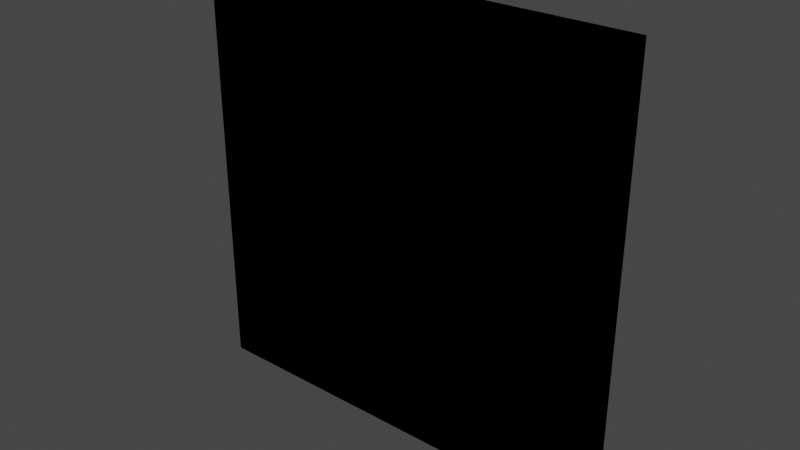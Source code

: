 # Source: glass.blend  (saved by Blender 3.5.10; exported with 4.5.12 LTS)
import bpy
from mathutils import Matrix  # noqa: F401  (used for matrix-valued properties, if any)

bpy.ops.wm.read_factory_settings(use_empty=True)
scene = bpy.context.scene
scene.name = 'Scene'

# ---- collections
col_collection = bpy.data.collections.new('Collection'); scene.collection.children.link(col_collection)

# ---- world
world_world = bpy.data.worlds.new('World'); scene.world = world_world
world_world.use_nodes = True; world_world.node_tree.nodes.clear()
_N = world_world.node_tree.nodes; _L = world_world.node_tree.links
n0 = _N.new('ShaderNodeOutputWorld'); n0.name = 'World Output'; n0.location = (300, 300)
n1 = _N.new('ShaderNodeBackground'); n1.name = 'Background'; n1.location = (10, 300)
n1.inputs[0].default_value = (0.05088, 0.05088, 0.05088, 1.0)
_L.new(n1.outputs[0], n0.inputs[0])
n0.is_active_output = True
world_world.color = (0.05088, 0.05088, 0.05088)
world_world.use_sun_shadow = False
world_world.sun_shadow_jitter_overblur = 0.0

# ---- meshes
me_cube_025 = bpy.data.meshes.new('Cube.025')
me_cube_025.from_pydata([(-1.0, -1.0, -1.0), (-0.7152, -1.0, -0.4027), (-1.0, -1.0, -0.4788), (-0.6583, -1.0, -0.4468), (-0.7267, -1.0, -1.0), (-1.0, 1.0, -1.0), (-0.7267, 1.0, -1.0), (-1.0, 1.0, -0.4788), (-0.7152, 1.0, -0.4027), (-0.6583, 1.0, -0.4468)], [], [(4, 3, 1, 2, 0), (6, 5, 7, 8, 9), (0, 5, 6, 4), (2, 7, 5, 0), (1, 8, 7, 2), (3, 9, 8, 1), (4, 6, 9, 3)])
_uv = me_cube_025.uv_layers.new(name='UVMap')
_uv.uv.foreach_set('vector', [0.375, 0.9658, 0.4442, 0.9573, 0.4497, 0.9644, 0.4402, 1.0, 0.375, 1.0, 0.375, 0.9658, 0.375, 1.0, 0.4402, 1.0, 0.4497, 0.9644, 0.4442, 0.9573, 0.375, 1.0, 0.375, 1.0, 0.375, 0.9658, 0.375, 0.9658, 0.4402, 1.0, 0.4402, 1.0, 0.375, 1.0, 0.375, 1.0, 0.4497, 0.9644, 0.4497, 0.9644, 0.4402, 1.0, 0.4402, 1.0, 0.4442, 0.9573, 0.4442, 0.9573, 0.4497, 0.9644, 0.4497, 0.9644, 0.375, 0.9658, 0.375, 0.9658, 0.4442, 0.9573, 0.4442, 0.9573])
me_cube_025.update()
me_cube_026 = bpy.data.meshes.new('Cube.026')
me_cube_026.from_pydata([(-1.0, -1.0, 1.0), (-1.0, -1.0, 0.661), (-0.5252, -1.0, 1.0), (-1.0, 1.0, 1.0), (-1.0, 1.0, 0.661), (-0.5252, 1.0, 1.0), (-0.7172, 1.0, 0.6342), (-0.8193, 1.0, 0.5445), (-0.7172, -1.0, 0.6342), (-0.8193, -1.0, 0.5445)], [], [(0, 3, 4, 1), (1, 9, 8, 2, 0), (2, 5, 3, 0), (4, 3, 5, 6, 7), (8, 6, 5, 2), (9, 7, 6, 8), (1, 4, 7, 9)])
_uv = me_cube_026.uv_layers.new(name='UVMap')
_uv.uv.foreach_set('vector', [0.625, 1.0, 0.625, 1.0, 0.5826, 1.0, 0.5826, 1.0, 0.5826, 1.0, 0.5681, 0.9774, 0.5793, 0.9646, 0.625, 0.9406, 0.625, 1.0, 0.625, 0.9406, 0.625, 0.9406, 0.625, 1.0, 0.625, 1.0, 0.5826, 1.0, 0.625, 1.0, 0.625, 0.9406, 0.5793, 0.9646, 0.5681, 0.9774, 0.5793, 0.9646, 0.5793, 0.9646, 0.625, 0.9406, 0.625, 0.9406, 0.5681, 0.9774, 0.5681, 0.9774, 0.5793, 0.9646, 0.5793, 0.9646, 0.5826, 1.0, 0.5826, 1.0, 0.5681, 0.9774, 0.5681, 0.9774])
me_cube_026.update()
me_cube_027 = bpy.data.meshes.new('Cube.027')
me_cube_027.from_pydata([(1.0, -1.0, -1.0), (1.0, -1.0, -0.6286), (0.6933, -1.0, -1.0), (1.0, 1.0, -1.0), (1.0, 1.0, -0.6286), (0.6933, 1.0, -1.0), (0.5221, 1.0, -0.5056), (0.5639, 1.0, -0.3474), (0.5221, -1.0, -0.5056), (0.5639, -1.0, -0.3474)], [], [(0, 3, 4, 1), (0, 1, 9, 8, 2), (2, 5, 3, 0), (3, 5, 6, 7, 4), (8, 6, 5, 2), (9, 7, 6, 8), (1, 4, 7, 9)])
_uv = me_cube_027.uv_layers.new(name='UVMap')
_uv.uv.foreach_set('vector', [0.375, 0.75, 0.375, 0.75, 0.4214, 0.75, 0.4214, 0.75, 0.375, 0.75, 0.4214, 0.75, 0.4566, 0.8045, 0.4368, 0.8097, 0.375, 0.7883, 0.375, 0.7883, 0.375, 0.7883, 0.375, 0.75, 0.375, 0.75, 0.375, 0.75, 0.375, 0.7883, 0.4368, 0.8097, 0.4566, 0.8045, 0.4214, 0.75, 0.4368, 0.8097, 0.4368, 0.8097, 0.375, 0.7883, 0.375, 0.7883, 0.4566, 0.8045, 0.4566, 0.8045, 0.4368, 0.8097, 0.4368, 0.8097, 0.4214, 0.75, 0.4214, 0.75, 0.4566, 0.8045, 0.4566, 0.8045])
me_cube_027.update()
me_cube_028 = bpy.data.meshes.new('Cube.028')
me_cube_028.from_pydata([(1.0, -1.0, 1.0), (1.0, -1.0, 0.4833), (0.9196, -1.0, 1.0), (1.0, 1.0, 1.0), (1.0, 1.0, 0.4833), (0.9196, 1.0, 1.0), (0.8342, 1.0, 0.6764), (0.8342, -1.0, 0.6764)], [], [(1, 4, 3, 0), (2, 7, 1, 0), (0, 3, 5, 2), (5, 3, 4, 6), (2, 5, 6, 7), (7, 6, 4, 1)])
_uv = me_cube_028.uv_layers.new(name='UVMap')
_uv.uv.foreach_set('vector', [0.5604, 0.75, 0.5604, 0.75, 0.625, 0.75, 0.625, 0.75, 0.625, 0.76, 0.5845, 0.7707, 0.5604, 0.75, 0.625, 0.75, 0.625, 0.75, 0.625, 0.75, 0.625, 0.76, 0.625, 0.76, 0.625, 0.76, 0.625, 0.75, 0.5604, 0.75, 0.5845, 0.7707, 0.625, 0.76, 0.625, 0.76, 0.5845, 0.7707, 0.5845, 0.7707, 0.5845, 0.7707, 0.5845, 0.7707, 0.5604, 0.75, 0.5604, 0.75])
me_cube_028.update()
me_cube_029 = bpy.data.meshes.new('Cube.029')
me_cube_029.from_pydata([(-0.7267, -1.0, -1.0), (-0.545, -1.0, -1.0), (-0.6583, -1.0, -0.4468), (-0.7267, 1.0, -1.0), (-0.545, 1.0, -1.0), (-0.6583, 1.0, -0.4468), (-0.4666, 1.0, -0.595), (-0.4666, -1.0, -0.595)], [], [(0, 3, 4, 1), (1, 7, 2, 0), (2, 5, 3, 0), (4, 3, 5, 6), (7, 6, 5, 2), (1, 4, 6, 7)])
_uv = me_cube_029.uv_layers.new(name='UVMap')
_uv.uv.foreach_set('vector', [0.375, 0.9658, 0.375, 0.9658, 0.375, 0.9431, 0.375, 0.9431, 0.375, 0.9431, 0.4256, 0.9333, 0.4442, 0.9573, 0.375, 0.9658, 0.4442, 0.9573, 0.4442, 0.9573, 0.375, 0.9658, 0.375, 0.9658, 0.375, 0.9431, 0.375, 0.9658, 0.4442, 0.9573, 0.4256, 0.9333, 0.4256, 0.9333, 0.4256, 0.9333, 0.4442, 0.9573, 0.4442, 0.9573, 0.375, 0.9431, 0.375, 0.9431, 0.4256, 0.9333, 0.4256, 0.9333])
me_cube_029.update()
me_cube_030 = bpy.data.meshes.new('Cube.030')
me_cube_030.from_pydata([(-0.545, -1.0, -1.0), (-0.436, -1.0, -1.0), (-0.4666, -1.0, -0.595), (-0.545, 1.0, -1.0), (-0.436, 1.0, -1.0), (-0.4666, 1.0, -0.595), (-0.2719, 1.0, -0.7456), (-0.2719, -1.0, -0.7456)], [], [(0, 3, 4, 1), (1, 7, 2, 0), (2, 5, 3, 0), (4, 3, 5, 6), (7, 6, 5, 2), (1, 4, 6, 7)])
_uv = me_cube_030.uv_layers.new(name='UVMap')
_uv.uv.foreach_set('vector', [0.375, 0.9431, 0.375, 0.9431, 0.375, 0.9295, 0.375, 0.9295, 0.375, 0.9295, 0.4068, 0.909, 0.4256, 0.9333, 0.375, 0.9431, 0.4256, 0.9333, 0.4256, 0.9333, 0.375, 0.9431, 0.375, 0.9431, 0.375, 0.9295, 0.375, 0.9431, 0.4256, 0.9333, 0.4068, 0.909, 0.4068, 0.909, 0.4068, 0.909, 0.4256, 0.9333, 0.4256, 0.9333, 0.375, 0.9295, 0.375, 0.9295, 0.4068, 0.909, 0.4068, 0.909])
me_cube_030.update()
me_cube_031 = bpy.data.meshes.new('Cube.031')
me_cube_031.from_pydata([(-0.436, -1.0, -1.0), (-0.1443, -1.0, -1.0), (-0.2719, -1.0, -0.7456), (-0.436, 1.0, -1.0), (-0.1443, 1.0, -1.0), (-0.2719, 1.0, -0.7456), (-0.1413, 1.0, -0.8465), (-0.1413, -1.0, -0.8465)], [], [(0, 3, 4, 1), (1, 7, 2, 0), (2, 5, 3, 0), (4, 3, 5, 6), (7, 6, 5, 2), (1, 4, 6, 7)])
_uv = me_cube_031.uv_layers.new(name='UVMap')
_uv.uv.foreach_set('vector', [0.375, 0.9295, 0.375, 0.9295, 0.375, 0.893, 0.375, 0.893, 0.375, 0.893, 0.3942, 0.8927, 0.4068, 0.909, 0.375, 0.9295, 0.4068, 0.909, 0.4068, 0.909, 0.375, 0.9295, 0.375, 0.9295, 0.375, 0.893, 0.375, 0.9295, 0.4068, 0.909, 0.3942, 0.8927, 0.3942, 0.8927, 0.3942, 0.8927, 0.4068, 0.909, 0.4068, 0.909, 0.375, 0.893, 0.375, 0.893, 0.3942, 0.8927, 0.3942, 0.8927])
me_cube_031.update()
me_cube_032 = bpy.data.meshes.new('Cube.032')
me_cube_032.from_pydata([(-0.1443, -1.0, -1.0), (0.05707, -1.0, -1.0), (-0.1413, -1.0, -0.8465), (-0.1443, 1.0, -1.0), (0.05707, 1.0, -1.0), (-0.1413, 1.0, -0.8465)], [], [(0, 3, 4, 1), (1, 2, 0), (2, 5, 3, 0), (4, 3, 5), (1, 4, 5, 2)])
_uv = me_cube_032.uv_layers.new(name='UVMap')
_uv.uv.foreach_set('vector', [0.375, 0.893, 0.375, 0.893, 0.375, 0.8679, 0.375, 0.8679, 0.375, 0.8679, 0.3942, 0.8927, 0.375, 0.893, 0.3942, 0.8927, 0.3942, 0.8927, 0.375, 0.893, 0.375, 0.893, 0.375, 0.8679, 0.375, 0.893, 0.3942, 0.8927, 0.375, 0.8679, 0.375, 0.8679, 0.3942, 0.8927, 0.3942, 0.8927])
me_cube_032.update()
me_cube_033 = bpy.data.meshes.new('Cube.033')
me_cube_033.from_pydata([(0.05707, -1.0, -1.0), (0.3916, -1.0, -1.0), (-0.1413, -1.0, -0.8465), (0.05707, 1.0, -1.0), (0.3916, 1.0, -1.0), (-0.1413, 1.0, -0.8465), (-0.1353, 1.0, -0.5339), (0.08778, 1.0, -0.1883), (-0.1353, -1.0, -0.5339), (0.08778, -1.0, -0.1883), (0.25, -1.0, -0.145), (0.4395, -1.0, -0.2672), (0.25, 1.0, -0.145), (0.4395, 1.0, -0.2672), (0.5221, 1.0, -0.5056), (0.5221, -1.0, -0.5056)], [], [(0, 3, 4, 1), (1, 15, 11, 10, 9, 8, 2, 0), (2, 5, 3, 0), (4, 3, 5, 6, 7, 12, 13, 14), (8, 6, 5, 2), (9, 7, 6, 8), (10, 12, 7, 9), (11, 13, 12, 10), (15, 14, 13, 11), (1, 4, 14, 15)])
_uv = me_cube_033.uv_layers.new(name='UVMap')
_uv.uv.foreach_set('vector', [0.375, 0.8679, 0.375, 0.8679, 0.375, 0.8261, 0.375, 0.8261, 0.375, 0.8261, 0.4368, 0.8097, 0.4666, 0.8201, 0.4819, 0.8438, 0.4765, 0.864, 0.4333, 0.8919, 0.3942, 0.8927, 0.375, 0.8679, 0.3942, 0.8927, 0.3942, 0.8927, 0.375, 0.8679, 0.375, 0.8679, 0.375, 0.8261, 0.375, 0.8679, 0.3942, 0.8927, 0.4333, 0.8919, 0.4765, 0.864, 0.4819, 0.8438, 0.4666, 0.8201, 0.4368, 0.8097, 0.4333, 0.8919, 0.4333, 0.8919, 0.3942, 0.8927, 0.3942, 0.8927, 0.4765, 0.864, 0.4765, 0.864, 0.4333, 0.8919, 0.4333, 0.8919, 0.4819, 0.8438, 0.4819, 0.8438, 0.4765, 0.864, 0.4765, 0.864, 0.4666, 0.8201, 0.4666, 0.8201, 0.4819, 0.8438, 0.4819, 0.8438, 0.4368, 0.8097, 0.4368, 0.8097, 0.4666, 0.8201, 0.4666, 0.8201, 0.375, 0.8261, 0.375, 0.8261, 0.4368, 0.8097, 0.4368, 0.8097])
me_cube_033.update()
me_cube_034 = bpy.data.meshes.new('Cube.034')
me_cube_034.from_pydata([(0.3916, -1.0, -1.0), (0.6933, -1.0, -1.0), (0.5221, -1.0, -0.5056), (0.3916, 1.0, -1.0), (0.6933, 1.0, -1.0), (0.5221, 1.0, -0.5056)], [], [(0, 3, 4, 1), (1, 2, 0), (2, 5, 3, 0), (4, 3, 5), (1, 4, 5, 2)])
_uv = me_cube_034.uv_layers.new(name='UVMap')
_uv.uv.foreach_set('vector', [0.375, 0.8261, 0.375, 0.8261, 0.375, 0.7883, 0.375, 0.7883, 0.375, 0.7883, 0.4368, 0.8097, 0.375, 0.8261, 0.4368, 0.8097, 0.4368, 0.8097, 0.375, 0.8261, 0.375, 0.8261, 0.375, 0.7883, 0.375, 0.8261, 0.4368, 0.8097, 0.375, 0.7883, 0.375, 0.7883, 0.4368, 0.8097, 0.4368, 0.8097])
me_cube_034.update()
me_cube_035 = bpy.data.meshes.new('Cube.035')
me_cube_035.from_pydata([(1.0, -1.0, 0.4833), (1.0, -1.0, 0.0981), (0.8342, -1.0, 0.6764), (1.0, 1.0, 0.4833), (1.0, 1.0, 0.0981), (0.8342, 1.0, 0.6764), (0.707, 1.0, 0.1948), (0.7901, 1.0, 0.0798), (0.707, -1.0, 0.1948), (0.7901, -1.0, 0.0798)], [], [(1, 4, 3, 0), (0, 2, 8, 9, 1), (0, 3, 5, 2), (3, 4, 7, 6, 5), (2, 5, 6, 8), (8, 6, 7, 9), (9, 7, 4, 1)])
_uv = me_cube_035.uv_layers.new(name='UVMap')
_uv.uv.foreach_set('vector', [0.5123, 0.75, 0.5123, 0.75, 0.5604, 0.75, 0.5604, 0.75, 0.5604, 0.75, 0.5845, 0.7707, 0.5243, 0.7866, 0.51, 0.7762, 0.5123, 0.75, 0.5604, 0.75, 0.5604, 0.75, 0.5845, 0.7707, 0.5845, 0.7707, 0.5604, 0.75, 0.5123, 0.75, 0.51, 0.7762, 0.5243, 0.7866, 0.5845, 0.7707, 0.5845, 0.7707, 0.5845, 0.7707, 0.5243, 0.7866, 0.5243, 0.7866, 0.5243, 0.7866, 0.5243, 0.7866, 0.51, 0.7762, 0.51, 0.7762, 0.51, 0.7762, 0.51, 0.7762, 0.5123, 0.75, 0.5123, 0.75])
me_cube_035.update()
me_cube_036 = bpy.data.meshes.new('Cube.036')
me_cube_036.from_pydata([(1.0, -1.0, 0.0981), (1.0, -1.0, 0.05521), (0.7901, -1.0, 0.0798), (1.0, 1.0, 0.0981), (1.0, 1.0, 0.05521), (0.7901, 1.0, 0.0798), (0.839, 1.0, 0.01221), (0.839, -1.0, 0.01221)], [], [(1, 4, 3, 0), (0, 2, 7, 1), (0, 3, 5, 2), (3, 4, 6, 5), (2, 5, 6, 7), (7, 6, 4, 1)])
_uv = me_cube_036.uv_layers.new(name='UVMap')
_uv.uv.foreach_set('vector', [0.5069, 0.75, 0.5069, 0.75, 0.5123, 0.75, 0.5123, 0.75, 0.5123, 0.75, 0.51, 0.7762, 0.5015, 0.7701, 0.5069, 0.75, 0.5123, 0.75, 0.5123, 0.75, 0.51, 0.7762, 0.51, 0.7762, 0.5123, 0.75, 0.5069, 0.75, 0.5015, 0.7701, 0.51, 0.7762, 0.51, 0.7762, 0.51, 0.7762, 0.5015, 0.7701, 0.5015, 0.7701, 0.5015, 0.7701, 0.5015, 0.7701, 0.5069, 0.75, 0.5069, 0.75])
me_cube_036.update()
me_cube_037 = bpy.data.meshes.new('Cube.037')
me_cube_037.from_pydata([(1.0, -1.0, 0.05521), (1.0, -1.0, -0.2106), (0.839, -1.0, 0.01221), (1.0, 1.0, 0.05521), (1.0, 1.0, -0.2106), (0.839, 1.0, 0.01221)], [], [(1, 4, 3, 0), (0, 2, 1), (0, 3, 5, 2), (3, 4, 5), (2, 5, 4, 1)])
_uv = me_cube_037.uv_layers.new(name='UVMap')
_uv.uv.foreach_set('vector', [0.4737, 0.75, 0.4737, 0.75, 0.5069, 0.75, 0.5069, 0.75, 0.5069, 0.75, 0.5015, 0.7701, 0.4737, 0.75, 0.5069, 0.75, 0.5069, 0.75, 0.5015, 0.7701, 0.5015, 0.7701, 0.5069, 0.75, 0.4737, 0.75, 0.5015, 0.7701, 0.5015, 0.7701, 0.5015, 0.7701, 0.4737, 0.75, 0.4737, 0.75])
me_cube_037.update()
me_cube_038 = bpy.data.meshes.new('Cube.038')
me_cube_038.from_pydata([(1.0, -1.0, -0.2106), (1.0, -1.0, -0.6286), (0.839, -1.0, 0.01221), (1.0, 1.0, -0.2106), (1.0, 1.0, -0.6286), (0.839, 1.0, 0.01221), (0.6452, 1.0, -0.03953), (0.5639, 1.0, -0.3474), (0.6452, -1.0, -0.03953), (0.5639, -1.0, -0.3474)], [], [(1, 4, 3, 0), (0, 2, 8, 9, 1), (0, 3, 5, 2), (3, 4, 7, 6, 5), (2, 5, 6, 8), (8, 6, 7, 9), (9, 7, 4, 1)])
_uv = me_cube_038.uv_layers.new(name='UVMap')
_uv.uv.foreach_set('vector', [0.4214, 0.75, 0.4214, 0.75, 0.4737, 0.75, 0.4737, 0.75, 0.4737, 0.75, 0.5015, 0.7701, 0.4951, 0.7944, 0.4566, 0.8045, 0.4214, 0.75, 0.4737, 0.75, 0.4737, 0.75, 0.5015, 0.7701, 0.5015, 0.7701, 0.4737, 0.75, 0.4214, 0.75, 0.4566, 0.8045, 0.4951, 0.7944, 0.5015, 0.7701, 0.5015, 0.7701, 0.5015, 0.7701, 0.4951, 0.7944, 0.4951, 0.7944, 0.4951, 0.7944, 0.4951, 0.7944, 0.4566, 0.8045, 0.4566, 0.8045, 0.4566, 0.8045, 0.4566, 0.8045, 0.4214, 0.75, 0.4214, 0.75])
me_cube_038.update()
me_cube_039 = bpy.data.meshes.new('Cube.039')
me_cube_039.from_pydata([(-1.0, -1.0, -0.4788), (-1.0, -1.0, -0.1825), (-0.7152, -1.0, -0.4027), (-1.0, 1.0, -0.4788), (-1.0, 1.0, -0.1825), (-0.7152, 1.0, -0.4027)], [], [(1, 4, 3, 0), (0, 2, 1), (0, 3, 5, 2), (3, 4, 5), (2, 5, 4, 1)])
_uv = me_cube_039.uv_layers.new(name='UVMap')
_uv.uv.foreach_set('vector', [0.4772, 1.0, 0.4772, 1.0, 0.4402, 1.0, 0.4402, 1.0, 0.4402, 1.0, 0.4497, 0.9644, 0.4772, 1.0, 0.4402, 1.0, 0.4402, 1.0, 0.4497, 0.9644, 0.4497, 0.9644, 0.4402, 1.0, 0.4772, 1.0, 0.4497, 0.9644, 0.4497, 0.9644, 0.4497, 0.9644, 0.4772, 1.0, 0.4772, 1.0])
me_cube_039.update()
me_cube_040 = bpy.data.meshes.new('Cube.040')
me_cube_040.from_pydata([(-1.0, -1.0, -0.1825), (-1.0, -1.0, -0.07626), (-0.7152, -1.0, -0.4027), (-1.0, 1.0, -0.1825), (-1.0, 1.0, -0.07626), (-0.7152, 1.0, -0.4027), (-0.6507, 1.0, -0.3855), (-0.6082, 1.0, -0.04211), (-0.6507, -1.0, -0.3855), (-0.6082, -1.0, -0.04211)], [], [(1, 4, 3, 0), (0, 2, 8, 9, 1), (0, 3, 5, 2), (3, 4, 7, 6, 5), (2, 5, 6, 8), (8, 6, 7, 9), (9, 7, 4, 1)])
_uv = me_cube_040.uv_layers.new(name='UVMap')
_uv.uv.foreach_set('vector', [0.4905, 1.0, 0.4905, 1.0, 0.4772, 1.0, 0.4772, 1.0, 0.4772, 1.0, 0.4497, 0.9644, 0.4518, 0.9563, 0.4947, 0.951, 0.4905, 1.0, 0.4772, 1.0, 0.4772, 1.0, 0.4497, 0.9644, 0.4497, 0.9644, 0.4772, 1.0, 0.4905, 1.0, 0.4947, 0.951, 0.4518, 0.9563, 0.4497, 0.9644, 0.4497, 0.9644, 0.4497, 0.9644, 0.4518, 0.9563, 0.4518, 0.9563, 0.4518, 0.9563, 0.4518, 0.9563, 0.4947, 0.951, 0.4947, 0.951, 0.4947, 0.951, 0.4947, 0.951, 0.4905, 1.0, 0.4905, 1.0])
me_cube_040.update()
me_cube_041 = bpy.data.meshes.new('Cube.041')
me_cube_041.from_pydata([(-1.0, -1.0, -0.07626), (-1.0, -1.0, 0.008303), (-0.6082, -1.0, -0.04211), (-1.0, 1.0, -0.07626), (-1.0, 1.0, 0.008303), (-0.6082, 1.0, -0.04211), (-0.572, 1.0, 0.2509), (-0.572, -1.0, 0.2509)], [], [(1, 4, 3, 0), (0, 2, 7, 1), (0, 3, 5, 2), (3, 4, 6, 5), (2, 5, 6, 7), (7, 6, 4, 1)])
_uv = me_cube_041.uv_layers.new(name='UVMap')
_uv.uv.foreach_set('vector', [0.501, 1.0, 0.501, 1.0, 0.4905, 1.0, 0.4905, 1.0, 0.4905, 1.0, 0.4947, 0.951, 0.5314, 0.9465, 0.501, 1.0, 0.4905, 1.0, 0.4905, 1.0, 0.4947, 0.951, 0.4947, 0.951, 0.4905, 1.0, 0.501, 1.0, 0.5314, 0.9465, 0.4947, 0.951, 0.4947, 0.951, 0.4947, 0.951, 0.5314, 0.9465, 0.5314, 0.9465, 0.5314, 0.9465, 0.5314, 0.9465, 0.501, 1.0, 0.501, 1.0])
me_cube_041.update()
me_cube_042 = bpy.data.meshes.new('Cube.042')
me_cube_042.from_pydata([(-1.0, -1.0, 0.008303), (-1.0, -1.0, 0.09539), (-0.572, -1.0, 0.2509), (-1.0, 1.0, 0.008303), (-1.0, 1.0, 0.09539), (-0.572, 1.0, 0.2509), (-0.5567, 1.0, 0.3751), (-0.7782, 1.0, 0.518), (-0.5567, -1.0, 0.3751), (-0.7782, -1.0, 0.518)], [], [(1, 4, 3, 0), (0, 2, 8, 9, 1), (0, 3, 5, 2), (3, 4, 7, 6, 5), (2, 5, 6, 8), (8, 6, 7, 9), (9, 7, 4, 1)])
_uv = me_cube_042.uv_layers.new(name='UVMap')
_uv.uv.foreach_set('vector', [0.5119, 1.0, 0.5119, 1.0, 0.501, 1.0, 0.501, 1.0, 0.501, 1.0, 0.5314, 0.9465, 0.5469, 0.9446, 0.5647, 0.9723, 0.5119, 1.0, 0.501, 1.0, 0.501, 1.0, 0.5314, 0.9465, 0.5314, 0.9465, 0.501, 1.0, 0.5119, 1.0, 0.5647, 0.9723, 0.5469, 0.9446, 0.5314, 0.9465, 0.5314, 0.9465, 0.5314, 0.9465, 0.5469, 0.9446, 0.5469, 0.9446, 0.5469, 0.9446, 0.5469, 0.9446, 0.5647, 0.9723, 0.5647, 0.9723, 0.5647, 0.9723, 0.5647, 0.9723, 0.5119, 1.0, 0.5119, 1.0])
me_cube_042.update()
me_cube_043 = bpy.data.meshes.new('Cube.043')
me_cube_043.from_pydata([(-1.0, -1.0, 0.09539), (-1.0, -1.0, 0.3858), (-0.7782, -1.0, 0.518), (-1.0, 1.0, 0.09539), (-1.0, 1.0, 0.3858), (-0.7782, 1.0, 0.518), (-0.8193, 1.0, 0.5445), (-0.8193, -1.0, 0.5445)], [], [(1, 4, 3, 0), (0, 2, 7, 1), (0, 3, 5, 2), (3, 4, 6, 5), (2, 5, 6, 7), (7, 6, 4, 1)])
_uv = me_cube_043.uv_layers.new(name='UVMap')
_uv.uv.foreach_set('vector', [0.5482, 1.0, 0.5482, 1.0, 0.5119, 1.0, 0.5119, 1.0, 0.5119, 1.0, 0.5647, 0.9723, 0.5681, 0.9774, 0.5482, 1.0, 0.5119, 1.0, 0.5119, 1.0, 0.5647, 0.9723, 0.5647, 0.9723, 0.5119, 1.0, 0.5482, 1.0, 0.5681, 0.9774, 0.5647, 0.9723, 0.5647, 0.9723, 0.5647, 0.9723, 0.5681, 0.9774, 0.5681, 0.9774, 0.5681, 0.9774, 0.5681, 0.9774, 0.5482, 1.0, 0.5482, 1.0])
me_cube_043.update()
me_cube_044 = bpy.data.meshes.new('Cube.044')
me_cube_044.from_pydata([(-1.0, -1.0, 0.3858), (-1.0, -1.0, 0.661), (-0.8193, -1.0, 0.5445), (-1.0, 1.0, 0.3858), (-1.0, 1.0, 0.661), (-0.8193, 1.0, 0.5445)], [], [(1, 4, 3, 0), (0, 2, 1), (0, 3, 5, 2), (3, 4, 5), (2, 5, 4, 1)])
_uv = me_cube_044.uv_layers.new(name='UVMap')
_uv.uv.foreach_set('vector', [0.5826, 1.0, 0.5826, 1.0, 0.5482, 1.0, 0.5482, 1.0, 0.5482, 1.0, 0.5681, 0.9774, 0.5826, 1.0, 0.5482, 1.0, 0.5482, 1.0, 0.5681, 0.9774, 0.5681, 0.9774, 0.5482, 1.0, 0.5826, 1.0, 0.5681, 0.9774, 0.5681, 0.9774, 0.5681, 0.9774, 0.5826, 1.0, 0.5826, 1.0])
me_cube_044.update()
me_cube_045 = bpy.data.meshes.new('Cube.045')
me_cube_045.from_pydata([(0.9196, -1.0, 1.0), (0.8547, -1.0, 1.0), (0.8342, -1.0, 0.6764), (0.9196, 1.0, 1.0), (0.8547, 1.0, 1.0), (0.8342, 1.0, 0.6764), (0.7266, 1.0, 0.8016), (0.7266, -1.0, 0.8016)], [], [(0, 3, 4, 1), (1, 7, 2, 0), (2, 5, 3, 0), (4, 3, 5, 6), (7, 6, 5, 2), (1, 4, 6, 7)])
_uv = me_cube_045.uv_layers.new(name='UVMap')
_uv.uv.foreach_set('vector', [0.625, 0.76, 0.625, 0.76, 0.625, 0.7682, 0.625, 0.7682, 0.625, 0.7682, 0.6002, 0.7842, 0.5845, 0.7707, 0.625, 0.76, 0.5845, 0.7707, 0.5845, 0.7707, 0.625, 0.76, 0.625, 0.76, 0.625, 0.7682, 0.625, 0.76, 0.5845, 0.7707, 0.6002, 0.7842, 0.6002, 0.7842, 0.6002, 0.7842, 0.5845, 0.7707, 0.5845, 0.7707, 0.625, 0.7682, 0.625, 0.7682, 0.6002, 0.7842, 0.6002, 0.7842])
me_cube_045.update()
me_cube_046 = bpy.data.meshes.new('Cube.046')
me_cube_046.from_pydata([(0.8547, -1.0, 1.0), (0.7494, -1.0, 1.0), (0.7266, -1.0, 0.8016), (0.8547, 1.0, 1.0), (0.7494, 1.0, 1.0), (0.7266, 1.0, 0.8016), (0.6195, 1.0, 0.9264), (0.6195, -1.0, 0.9264)], [], [(0, 3, 4, 1), (1, 7, 2, 0), (2, 5, 3, 0), (4, 3, 5, 6), (7, 6, 5, 2), (1, 4, 6, 7)])
_uv = me_cube_046.uv_layers.new(name='UVMap')
_uv.uv.foreach_set('vector', [0.625, 0.7682, 0.625, 0.7682, 0.625, 0.7813, 0.625, 0.7813, 0.625, 0.7813, 0.6158, 0.7976, 0.6002, 0.7842, 0.625, 0.7682, 0.6002, 0.7842, 0.6002, 0.7842, 0.625, 0.7682, 0.625, 0.7682, 0.625, 0.7813, 0.625, 0.7682, 0.6002, 0.7842, 0.6158, 0.7976, 0.6158, 0.7976, 0.6158, 0.7976, 0.6002, 0.7842, 0.6002, 0.7842, 0.625, 0.7813, 0.625, 0.7813, 0.6158, 0.7976, 0.6158, 0.7976])
me_cube_046.update()
me_cube_047 = bpy.data.meshes.new('Cube.047')
me_cube_047.from_pydata([(0.7494, -1.0, 1.0), (0.5563, -1.0, 1.0), (0.6195, -1.0, 0.9264), (0.7494, 1.0, 1.0), (0.5563, 1.0, 1.0), (0.6195, 1.0, 0.9264)], [], [(0, 3, 4, 1), (1, 2, 0), (2, 5, 3, 0), (4, 3, 5), (1, 4, 5, 2)])
_uv = me_cube_047.uv_layers.new(name='UVMap')
_uv.uv.foreach_set('vector', [0.625, 0.7813, 0.625, 0.7813, 0.625, 0.8055, 0.625, 0.8055, 0.625, 0.8055, 0.6158, 0.7976, 0.625, 0.7813, 0.6158, 0.7976, 0.6158, 0.7976, 0.625, 0.7813, 0.625, 0.7813, 0.625, 0.8055, 0.625, 0.7813, 0.6158, 0.7976, 0.625, 0.8055, 0.625, 0.8055, 0.6158, 0.7976, 0.6158, 0.7976])
me_cube_047.update()
me_cube_048 = bpy.data.meshes.new('Cube.048')
me_cube_048.from_pydata([(0.5563, -1.0, 1.0), (0.125, -1.0, 1.0), (0.6195, -1.0, 0.9264), (0.5563, 1.0, 1.0), (0.125, 1.0, 1.0), (0.6195, 1.0, 0.9264), (0.3065, 1.0, 0.7489), (0.3065, -1.0, 0.7489)], [], [(0, 3, 4, 1), (1, 7, 2, 0), (2, 5, 3, 0), (4, 3, 5, 6), (7, 6, 5, 2), (1, 4, 6, 7)])
_uv = me_cube_048.uv_layers.new(name='UVMap')
_uv.uv.foreach_set('vector', [0.625, 0.8055, 0.625, 0.8055, 0.625, 0.8594, 0.625, 0.8594, 0.625, 0.8594, 0.5936, 0.8367, 0.6158, 0.7976, 0.625, 0.8055, 0.6158, 0.7976, 0.6158, 0.7976, 0.625, 0.8055, 0.625, 0.8055, 0.625, 0.8594, 0.625, 0.8055, 0.6158, 0.7976, 0.5936, 0.8367, 0.5936, 0.8367, 0.5936, 0.8367, 0.6158, 0.7976, 0.6158, 0.7976, 0.625, 0.8594, 0.625, 0.8594, 0.5936, 0.8367, 0.5936, 0.8367])
me_cube_048.update()
me_cube_049 = bpy.data.meshes.new('Cube.049')
me_cube_049.from_pydata([(0.125, -1.0, 1.0), (0.0006463, -1.0, 1.0), (0.3065, -1.0, 0.7489), (0.125, 1.0, 1.0), (0.0006463, 1.0, 1.0), (0.3065, 1.0, 0.7489), (0.1235, 1.0, 0.6452), (0.1235, -1.0, 0.6452)], [], [(0, 3, 4, 1), (1, 7, 2, 0), (2, 5, 3, 0), (4, 3, 5, 6), (7, 6, 5, 2), (1, 4, 6, 7)])
_uv = me_cube_049.uv_layers.new(name='UVMap')
_uv.uv.foreach_set('vector', [0.625, 0.8594, 0.625, 0.8594, 0.625, 0.8749, 0.625, 0.8749, 0.625, 0.8749, 0.5807, 0.8596, 0.5936, 0.8367, 0.625, 0.8594, 0.5936, 0.8367, 0.5936, 0.8367, 0.625, 0.8594, 0.625, 0.8594, 0.625, 0.8749, 0.625, 0.8594, 0.5936, 0.8367, 0.5807, 0.8596, 0.5807, 0.8596, 0.5807, 0.8596, 0.5936, 0.8367, 0.5936, 0.8367, 0.625, 0.8749, 0.625, 0.8749, 0.5807, 0.8596, 0.5807, 0.8596])
me_cube_049.update()
me_cube_050 = bpy.data.meshes.new('Cube.050')
me_cube_050.from_pydata([(0.0006463, -1.0, 1.0), (-0.1053, -1.0, 1.0), (0.1235, -1.0, 0.6452), (0.0006463, 1.0, 1.0), (-0.1053, 1.0, 1.0), (0.1235, 1.0, 0.6452), (-0.1149, 1.0, 0.5101), (-0.1149, -1.0, 0.5101)], [], [(0, 3, 4, 1), (1, 7, 2, 0), (2, 5, 3, 0), (4, 3, 5, 6), (7, 6, 5, 2), (1, 4, 6, 7)])
_uv = me_cube_050.uv_layers.new(name='UVMap')
_uv.uv.foreach_set('vector', [0.625, 0.8749, 0.625, 0.8749, 0.625, 0.8882, 0.625, 0.8882, 0.625, 0.8882, 0.5638, 0.8894, 0.5807, 0.8596, 0.625, 0.8749, 0.5807, 0.8596, 0.5807, 0.8596, 0.625, 0.8749, 0.625, 0.8749, 0.625, 0.8882, 0.625, 0.8749, 0.5807, 0.8596, 0.5638, 0.8894, 0.5638, 0.8894, 0.5638, 0.8894, 0.5807, 0.8596, 0.5807, 0.8596, 0.625, 0.8882, 0.625, 0.8882, 0.5638, 0.8894, 0.5638, 0.8894])
me_cube_050.update()
me_cube_051 = bpy.data.meshes.new('Cube.051')
me_cube_051.from_pydata([(-0.1053, -1.0, 1.0), (-0.1579, -1.0, 1.0), (-0.1149, -1.0, 0.5101), (-0.1053, 1.0, 1.0), (-0.1579, 1.0, 1.0), (-0.1149, 1.0, 0.5101), (-0.2697, 1.0, 0.4223), (-0.2697, -1.0, 0.4223)], [], [(0, 3, 4, 1), (1, 7, 2, 0), (2, 5, 3, 0), (4, 3, 5, 6), (7, 6, 5, 2), (1, 4, 6, 7)])
_uv = me_cube_051.uv_layers.new(name='UVMap')
_uv.uv.foreach_set('vector', [0.625, 0.8882, 0.625, 0.8882, 0.625, 0.8947, 0.625, 0.8947, 0.625, 0.8947, 0.5528, 0.9087, 0.5638, 0.8894, 0.625, 0.8882, 0.5638, 0.8894, 0.5638, 0.8894, 0.625, 0.8882, 0.625, 0.8882, 0.625, 0.8947, 0.625, 0.8882, 0.5638, 0.8894, 0.5528, 0.9087, 0.5528, 0.9087, 0.5528, 0.9087, 0.5638, 0.8894, 0.5638, 0.8894, 0.625, 0.8947, 0.625, 0.8947, 0.5528, 0.9087, 0.5528, 0.9087])
me_cube_051.update()
me_cube_052 = bpy.data.meshes.new('Cube.052')
me_cube_052.from_pydata([(-0.1579, -1.0, 1.0), (-0.3007, -1.0, 1.0), (-0.2697, -1.0, 0.4223), (-0.1579, 1.0, 1.0), (-0.3007, 1.0, 1.0), (-0.2697, 1.0, 0.4223), (-0.4614, 1.0, 0.3136), (-0.5567, 1.0, 0.3751), (-0.4614, -1.0, 0.3136), (-0.5567, -1.0, 0.3751), (-0.5012, -1.0, 0.8239), (-0.5012, 1.0, 0.8239)], [], [(0, 3, 4, 1), (1, 10, 9, 8, 2, 0), (2, 5, 3, 0), (4, 3, 5, 6, 7, 11), (8, 6, 5, 2), (9, 7, 6, 8), (10, 11, 7, 9), (1, 4, 11, 10)])
_uv = me_cube_052.uv_layers.new(name='UVMap')
_uv.uv.foreach_set('vector', [0.625, 0.8947, 0.625, 0.8947, 0.625, 0.9126, 0.625, 0.9126, 0.625, 0.9126, 0.603, 0.9376, 0.5469, 0.9446, 0.5392, 0.9327, 0.5528, 0.9087, 0.625, 0.8947, 0.5528, 0.9087, 0.5528, 0.9087, 0.625, 0.8947, 0.625, 0.8947, 0.625, 0.9126, 0.625, 0.8947, 0.5528, 0.9087, 0.5392, 0.9327, 0.5469, 0.9446, 0.603, 0.9376, 0.5392, 0.9327, 0.5392, 0.9327, 0.5528, 0.9087, 0.5528, 0.9087, 0.5469, 0.9446, 0.5469, 0.9446, 0.5392, 0.9327, 0.5392, 0.9327, 0.603, 0.9376, 0.603, 0.9376, 0.5469, 0.9446, 0.5469, 0.9446, 0.625, 0.9126, 0.625, 0.9126, 0.603, 0.9376, 0.603, 0.9376])
me_cube_052.update()
me_cube_053 = bpy.data.meshes.new('Cube.053')
me_cube_053.from_pydata([(-0.3007, -1.0, 1.0), (-0.4794, -1.0, 1.0), (-0.5012, -1.0, 0.8239), (-0.3007, 1.0, 1.0), (-0.4794, 1.0, 1.0), (-0.5012, 1.0, 0.8239)], [], [(0, 3, 4, 1), (1, 2, 0), (2, 5, 3, 0), (4, 3, 5), (1, 4, 5, 2)])
_uv = me_cube_053.uv_layers.new(name='UVMap')
_uv.uv.foreach_set('vector', [0.625, 0.9126, 0.625, 0.9126, 0.625, 0.9349, 0.625, 0.9349, 0.625, 0.9349, 0.603, 0.9376, 0.625, 0.9126, 0.603, 0.9376, 0.603, 0.9376, 0.625, 0.9126, 0.625, 0.9126, 0.625, 0.9349, 0.625, 0.9126, 0.603, 0.9376, 0.625, 0.9349, 0.625, 0.9349, 0.603, 0.9376, 0.603, 0.9376])
me_cube_053.update()
me_cube_054 = bpy.data.meshes.new('Cube.054')
me_cube_054.from_pydata([(-0.4794, -1.0, 1.0), (-0.5252, -1.0, 1.0), (-0.5012, -1.0, 0.8239), (-0.4794, 1.0, 1.0), (-0.5252, 1.0, 1.0), (-0.5012, 1.0, 0.8239), (-0.7172, 1.0, 0.6342), (-0.7172, -1.0, 0.6342)], [], [(0, 3, 4, 1), (1, 7, 2, 0), (2, 5, 3, 0), (4, 3, 5, 6), (7, 6, 5, 2), (1, 4, 6, 7)])
_uv = me_cube_054.uv_layers.new(name='UVMap')
_uv.uv.foreach_set('vector', [0.625, 0.9349, 0.625, 0.9349, 0.625, 0.9406, 0.625, 0.9406, 0.625, 0.9406, 0.5793, 0.9646, 0.603, 0.9376, 0.625, 0.9349, 0.603, 0.9376, 0.603, 0.9376, 0.625, 0.9349, 0.625, 0.9349, 0.625, 0.9406, 0.625, 0.9349, 0.603, 0.9376, 0.5793, 0.9646, 0.5793, 0.9646, 0.5793, 0.9646, 0.603, 0.9376, 0.603, 0.9376, 0.625, 0.9406, 0.625, 0.9406, 0.5793, 0.9646, 0.5793, 0.9646])
me_cube_054.update()
me_cube_055 = bpy.data.meshes.new('Cube.055')
me_cube_055.from_pydata([(0.8342, -1.0, 0.6764), (0.7266, -1.0, 0.8016), (0.707, -1.0, 0.1948), (0.8342, 1.0, 0.6764), (0.7266, 1.0, 0.8016), (0.707, 1.0, 0.1948), (0.5105, 1.0, 0.4667), (0.5105, -1.0, 0.4667)], [], [(0, 3, 4, 1), (7, 2, 0, 1), (2, 5, 3, 0), (6, 4, 3, 5), (7, 6, 5, 2), (1, 4, 6, 7)])
_uv = me_cube_055.uv_layers.new(name='UVMap')
_uv.uv.foreach_set('vector', [0.5845, 0.7707, 0.5845, 0.7707, 0.6002, 0.7842, 0.6002, 0.7842, 0.5583, 0.8112, 0.5243, 0.7866, 0.5845, 0.7707, 0.6002, 0.7842, 0.5243, 0.7866, 0.5243, 0.7866, 0.5845, 0.7707, 0.5845, 0.7707, 0.5583, 0.8112, 0.6002, 0.7842, 0.5845, 0.7707, 0.5243, 0.7866, 0.5583, 0.8112, 0.5583, 0.8112, 0.5243, 0.7866, 0.5243, 0.7866, 0.6002, 0.7842, 0.6002, 0.7842, 0.5583, 0.8112, 0.5583, 0.8112])
me_cube_055.update()
me_cube_056 = bpy.data.meshes.new('Cube.056')
me_cube_056.from_pydata([(-0.7152, -1.0, -0.4027), (-0.6583, -1.0, -0.4468), (-0.6507, -1.0, -0.3855), (-0.7152, 1.0, -0.4027), (-0.6583, 1.0, -0.4468), (-0.6507, 1.0, -0.3855)], [], [(0, 3, 4, 1), (2, 0, 1), (2, 5, 3, 0), (5, 4, 3), (1, 4, 5, 2)])
_uv = me_cube_056.uv_layers.new(name='UVMap')
_uv.uv.foreach_set('vector', [0.4497, 0.9644, 0.4497, 0.9644, 0.4442, 0.9573, 0.4442, 0.9573, 0.4518, 0.9563, 0.4497, 0.9644, 0.4442, 0.9573, 0.4518, 0.9563, 0.4518, 0.9563, 0.4497, 0.9644, 0.4497, 0.9644, 0.4518, 0.9563, 0.4442, 0.9573, 0.4497, 0.9644, 0.4442, 0.9573, 0.4442, 0.9573, 0.4518, 0.9563, 0.4518, 0.9563])
me_cube_056.update()
me_cube_057 = bpy.data.meshes.new('Cube.057')
me_cube_057.from_pydata([(-0.7172, -1.0, 0.6342), (-0.8193, -1.0, 0.5445), (-0.7782, -1.0, 0.518), (-0.7172, 1.0, 0.6342), (-0.8193, 1.0, 0.5445), (-0.7782, 1.0, 0.518)], [], [(0, 3, 4, 1), (0, 1, 2), (2, 5, 3, 0), (3, 5, 4), (1, 4, 5, 2)])
_uv = me_cube_057.uv_layers.new(name='UVMap')
_uv.uv.foreach_set('vector', [0.5793, 0.9646, 0.5793, 0.9646, 0.5681, 0.9774, 0.5681, 0.9774, 0.5793, 0.9646, 0.5681, 0.9774, 0.5647, 0.9723, 0.5647, 0.9723, 0.5647, 0.9723, 0.5793, 0.9646, 0.5793, 0.9646, 0.5793, 0.9646, 0.5647, 0.9723, 0.5681, 0.9774, 0.5681, 0.9774, 0.5681, 0.9774, 0.5647, 0.9723, 0.5647, 0.9723])
me_cube_057.update()
me_cube_058 = bpy.data.meshes.new('Cube.058')
me_cube_058.from_pydata([(0.3331, -1.0, 0.03996), (0.3847, -1.0, -0.1091), (0.674, -1.0, 0.06967), (0.3331, 1.0, 0.03996), (0.3847, 1.0, -0.1091), (0.674, 1.0, 0.06967), (0.6452, 1.0, -0.03953), (0.6452, -1.0, -0.03953)], [], [(0, 3, 4, 1), (1, 7, 2, 0), (2, 5, 3, 0), (4, 3, 5, 6), (7, 6, 5, 2), (1, 4, 6, 7)])
_uv = me_cube_058.uv_layers.new(name='UVMap')
_uv.uv.foreach_set('vector', [0.505, 0.8334, 0.505, 0.8334, 0.4864, 0.8269, 0.4864, 0.8269, 0.4864, 0.8269, 0.4951, 0.7944, 0.5087, 0.7908, 0.505, 0.8334, 0.5087, 0.7908, 0.5087, 0.7908, 0.505, 0.8334, 0.505, 0.8334, 0.4864, 0.8269, 0.505, 0.8334, 0.5087, 0.7908, 0.4951, 0.7944, 0.4951, 0.7944, 0.4951, 0.7944, 0.5087, 0.7908, 0.5087, 0.7908, 0.4864, 0.8269, 0.4864, 0.8269, 0.4951, 0.7944, 0.4951, 0.7944])
me_cube_058.update()
me_cube_059 = bpy.data.meshes.new('Cube.059')
me_cube_059.from_pydata([(0.5221, -1.0, -0.5056), (0.5639, -1.0, -0.3474), (0.4395, -1.0, -0.2672), (0.5221, 1.0, -0.5056), (0.5639, 1.0, -0.3474), (0.4395, 1.0, -0.2672)], [], [(0, 3, 4, 1), (2, 0, 1), (2, 5, 3, 0), (5, 4, 3), (1, 4, 5, 2)])
_uv = me_cube_059.uv_layers.new(name='UVMap')
_uv.uv.foreach_set('vector', [0.4368, 0.8097, 0.4368, 0.8097, 0.4566, 0.8045, 0.4566, 0.8045, 0.4666, 0.8201, 0.4368, 0.8097, 0.4566, 0.8045, 0.4666, 0.8201, 0.4666, 0.8201, 0.4368, 0.8097, 0.4368, 0.8097, 0.4666, 0.8201, 0.4566, 0.8045, 0.4368, 0.8097, 0.4566, 0.8045, 0.4566, 0.8045, 0.4666, 0.8201, 0.4666, 0.8201])
me_cube_059.update()
me_cube_060 = bpy.data.meshes.new('Cube.060')
me_cube_060.from_pydata([(-0.5012, -1.0, 0.8239), (-0.7172, -1.0, 0.6342), (-0.5567, -1.0, 0.3751), (-0.5012, 1.0, 0.8239), (-0.7172, 1.0, 0.6342), (-0.5567, 1.0, 0.3751), (-0.7782, 1.0, 0.518), (-0.7782, -1.0, 0.518)], [], [(0, 3, 4, 1), (0, 1, 7, 2), (2, 5, 3, 0), (3, 5, 6, 4), (7, 6, 5, 2), (1, 4, 6, 7)])
_uv = me_cube_060.uv_layers.new(name='UVMap')
_uv.uv.foreach_set('vector', [0.603, 0.9376, 0.603, 0.9376, 0.5793, 0.9646, 0.5793, 0.9646, 0.603, 0.9376, 0.5793, 0.9646, 0.5647, 0.9723, 0.5469, 0.9446, 0.5469, 0.9446, 0.5469, 0.9446, 0.603, 0.9376, 0.603, 0.9376, 0.603, 0.9376, 0.5469, 0.9446, 0.5647, 0.9723, 0.5793, 0.9646, 0.5647, 0.9723, 0.5647, 0.9723, 0.5469, 0.9446, 0.5469, 0.9446, 0.5793, 0.9646, 0.5793, 0.9646, 0.5647, 0.9723, 0.5647, 0.9723])
me_cube_060.update()
me_cube_061 = bpy.data.meshes.new('Cube.061')
me_cube_061.from_pydata([(-0.3553, -1.0, -0.02006), (-0.4138, -1.0, -0.3223), (-0.1248, -1.0, 3.274e-05), (-0.3553, 1.0, -0.02006), (-0.4138, 1.0, -0.3223), (-0.1248, 1.0, 3.274e-05), (-0.1296, 1.0, -0.2464), (-0.1296, -1.0, -0.2464)], [], [(0, 3, 4, 1), (7, 2, 0, 1), (2, 5, 3, 0), (6, 4, 3, 5), (7, 6, 5, 2), (1, 4, 6, 7)])
_uv = me_cube_061.uv_layers.new(name='UVMap')
_uv.uv.foreach_set('vector', [0.4975, 0.9194, 0.4975, 0.9194, 0.4597, 0.9267, 0.4597, 0.9267, 0.4692, 0.8912, 0.5, 0.8906, 0.4975, 0.9194, 0.4597, 0.9267, 0.5, 0.8906, 0.5, 0.8906, 0.4975, 0.9194, 0.4975, 0.9194, 0.4692, 0.8912, 0.4597, 0.9267, 0.4975, 0.9194, 0.5, 0.8906, 0.4692, 0.8912, 0.4692, 0.8912, 0.5, 0.8906, 0.5, 0.8906, 0.4597, 0.9267, 0.4597, 0.9267, 0.4692, 0.8912, 0.4692, 0.8912])
me_cube_061.update()
me_cube_062 = bpy.data.meshes.new('Cube.062')
me_cube_062.from_pydata([(-0.4666, -1.0, -0.595), (-0.4138, -1.0, -0.3223), (-0.2719, -1.0, -0.7456), (-0.4666, 1.0, -0.595), (-0.4138, 1.0, -0.3223), (-0.2719, 1.0, -0.7456), (-0.1353, 1.0, -0.5339), (-0.1296, 1.0, -0.2464), (-0.1353, -1.0, -0.5339), (-0.1296, -1.0, -0.2464)], [], [(1, 4, 3, 0), (1, 0, 2, 8, 9), (0, 3, 5, 2), (4, 7, 6, 5, 3), (2, 5, 6, 8), (8, 6, 7, 9), (9, 7, 4, 1)])
_uv = me_cube_062.uv_layers.new(name='UVMap')
_uv.uv.foreach_set('vector', [0.4597, 0.9267, 0.4597, 0.9267, 0.4256, 0.9333, 0.4256, 0.9333, 0.4597, 0.9267, 0.4256, 0.9333, 0.4068, 0.909, 0.4333, 0.8919, 0.4692, 0.8912, 0.4256, 0.9333, 0.4256, 0.9333, 0.4068, 0.909, 0.4068, 0.909, 0.4597, 0.9267, 0.4692, 0.8912, 0.4333, 0.8919, 0.4068, 0.909, 0.4256, 0.9333, 0.4068, 0.909, 0.4068, 0.909, 0.4333, 0.8919, 0.4333, 0.8919, 0.4333, 0.8919, 0.4333, 0.8919, 0.4692, 0.8912, 0.4692, 0.8912, 0.4692, 0.8912, 0.4692, 0.8912, 0.4597, 0.9267, 0.4597, 0.9267])
me_cube_062.update()
me_cube_063 = bpy.data.meshes.new('Cube.063')
me_cube_063.from_pydata([(-0.2719, -1.0, -0.7456), (-0.1413, -1.0, -0.8465), (-0.1353, -1.0, -0.5339), (-0.2719, 1.0, -0.7456), (-0.1413, 1.0, -0.8465), (-0.1353, 1.0, -0.5339)], [], [(0, 3, 4, 1), (0, 1, 2), (2, 5, 3, 0), (3, 5, 4), (1, 4, 5, 2)])
_uv = me_cube_063.uv_layers.new(name='UVMap')
_uv.uv.foreach_set('vector', [0.4068, 0.909, 0.4068, 0.909, 0.3942, 0.8927, 0.3942, 0.8927, 0.4068, 0.909, 0.3942, 0.8927, 0.4333, 0.8919, 0.4333, 0.8919, 0.4333, 0.8919, 0.4068, 0.909, 0.4068, 0.909, 0.4068, 0.909, 0.4333, 0.8919, 0.3942, 0.8927, 0.3942, 0.8927, 0.3942, 0.8927, 0.4333, 0.8919, 0.4333, 0.8919])
me_cube_063.update()
me_cube_064 = bpy.data.meshes.new('Cube.064')
me_cube_064.from_pydata([(0.08778, -1.0, -0.1883), (0.25, -1.0, -0.145), (0.1552, -1.0, -0.0839), (0.08778, 1.0, -0.1883), (0.25, 1.0, -0.145), (0.1552, 1.0, -0.0839)], [], [(0, 3, 4, 1), (2, 0, 1), (2, 5, 3, 0), (5, 4, 3), (1, 4, 5, 2)])
_uv = me_cube_064.uv_layers.new(name='UVMap')
_uv.uv.foreach_set('vector', [0.4765, 0.864, 0.4765, 0.864, 0.4819, 0.8438, 0.4819, 0.8438, 0.4895, 0.8556, 0.4765, 0.864, 0.4819, 0.8438, 0.4895, 0.8556, 0.4895, 0.8556, 0.4765, 0.864, 0.4765, 0.864, 0.4895, 0.8556, 0.4819, 0.8438, 0.4765, 0.864, 0.4819, 0.8438, 0.4819, 0.8438, 0.4895, 0.8556, 0.4895, 0.8556])
me_cube_064.update()
me_cube_065 = bpy.data.meshes.new('Cube.065')
me_cube_065.from_pydata([(0.25, -1.0, -0.145), (0.3847, -1.0, -0.1091), (0.4395, -1.0, -0.2672), (0.25, 1.0, -0.145), (0.3847, 1.0, -0.1091), (0.4395, 1.0, -0.2672)], [], [(1, 4, 3, 0), (1, 0, 2), (0, 3, 5, 2), (4, 5, 3), (2, 5, 4, 1)])
_uv = me_cube_065.uv_layers.new(name='UVMap')
_uv.uv.foreach_set('vector', [0.4864, 0.8269, 0.4864, 0.8269, 0.4819, 0.8438, 0.4819, 0.8438, 0.4864, 0.8269, 0.4819, 0.8438, 0.4666, 0.8201, 0.4819, 0.8438, 0.4819, 0.8438, 0.4666, 0.8201, 0.4666, 0.8201, 0.4864, 0.8269, 0.4666, 0.8201, 0.4819, 0.8438, 0.4666, 0.8201, 0.4666, 0.8201, 0.4864, 0.8269, 0.4864, 0.8269])
me_cube_065.update()
me_cube_066 = bpy.data.meshes.new('Cube.066')
me_cube_066.from_pydata([(0.2293, -1.0, 0.0309), (0.007171, -1.0, 0.01154), (0.1552, -1.0, -0.0839), (0.2293, 1.0, 0.0309), (0.007171, 1.0, 0.01154), (0.1552, 1.0, -0.0839)], [], [(0, 3, 4, 1), (2, 0, 1), (2, 5, 3, 0), (5, 4, 3), (1, 4, 5, 2)])
_uv = me_cube_066.uv_layers.new(name='UVMap')
_uv.uv.foreach_set('vector', [0.5039, 0.8463, 0.5039, 0.8463, 0.5014, 0.8741, 0.5014, 0.8741, 0.4895, 0.8556, 0.5039, 0.8463, 0.5014, 0.8741, 0.4895, 0.8556, 0.4895, 0.8556, 0.5039, 0.8463, 0.5039, 0.8463, 0.4895, 0.8556, 0.5014, 0.8741, 0.5039, 0.8463, 0.5014, 0.8741, 0.5014, 0.8741, 0.4895, 0.8556, 0.4895, 0.8556])
me_cube_066.update()
me_cube_067 = bpy.data.meshes.new('Cube.067')
me_cube_067.from_pydata([(0.2989, -1.0, 0.1388), (0.1235, -1.0, 0.6452), (0.5105, -1.0, 0.4667), (0.2989, 1.0, 0.1388), (0.1235, 1.0, 0.6452), (0.5105, 1.0, 0.4667), (0.3065, 1.0, 0.7489), (0.3065, -1.0, 0.7489)], [], [(1, 4, 3, 0), (0, 2, 7, 1), (0, 3, 5, 2), (3, 4, 6, 5), (2, 5, 6, 7), (7, 6, 4, 1)])
_uv = me_cube_067.uv_layers.new(name='UVMap')
_uv.uv.foreach_set('vector', [0.5807, 0.8596, 0.5807, 0.8596, 0.5174, 0.8376, 0.5174, 0.8376, 0.5174, 0.8376, 0.5583, 0.8112, 0.5936, 0.8367, 0.5807, 0.8596, 0.5174, 0.8376, 0.5174, 0.8376, 0.5583, 0.8112, 0.5583, 0.8112, 0.5174, 0.8376, 0.5807, 0.8596, 0.5936, 0.8367, 0.5583, 0.8112, 0.5583, 0.8112, 0.5583, 0.8112, 0.5936, 0.8367, 0.5936, 0.8367, 0.5936, 0.8367, 0.5936, 0.8367, 0.5807, 0.8596, 0.5807, 0.8596])
me_cube_067.update()
me_cube_068 = bpy.data.meshes.new('Cube.068')
me_cube_068.from_pydata([(0.5105, -1.0, 0.4667), (0.7266, -1.0, 0.8016), (0.3065, -1.0, 0.7489), (0.5105, 1.0, 0.4667), (0.7266, 1.0, 0.8016), (0.3065, 1.0, 0.7489), (0.6195, 1.0, 0.9264), (0.6195, -1.0, 0.9264)], [], [(0, 3, 4, 1), (0, 1, 7, 2), (2, 5, 3, 0), (3, 5, 6, 4), (7, 6, 5, 2), (1, 4, 6, 7)])
_uv = me_cube_068.uv_layers.new(name='UVMap')
_uv.uv.foreach_set('vector', [0.5583, 0.8112, 0.5583, 0.8112, 0.6002, 0.7842, 0.6002, 0.7842, 0.5583, 0.8112, 0.6002, 0.7842, 0.6158, 0.7976, 0.5936, 0.8367, 0.5936, 0.8367, 0.5936, 0.8367, 0.5583, 0.8112, 0.5583, 0.8112, 0.5583, 0.8112, 0.5936, 0.8367, 0.6158, 0.7976, 0.6002, 0.7842, 0.6158, 0.7976, 0.6158, 0.7976, 0.5936, 0.8367, 0.5936, 0.8367, 0.6002, 0.7842, 0.6002, 0.7842, 0.6158, 0.7976, 0.6158, 0.7976])
me_cube_068.update()
me_cube_069 = bpy.data.meshes.new('Cube.069')
me_cube_069.from_pydata([(0.839, -1.0, 0.01221), (0.6452, -1.0, -0.03953), (0.7901, -1.0, 0.0798), (0.839, 1.0, 0.01221), (0.6452, 1.0, -0.03953), (0.7901, 1.0, 0.0798), (0.674, 1.0, 0.06967), (0.674, -1.0, 0.06967)], [], [(1, 4, 3, 0), (1, 0, 2, 7), (0, 3, 5, 2), (4, 6, 5, 3), (2, 5, 6, 7), (7, 6, 4, 1)])
_uv = me_cube_069.uv_layers.new(name='UVMap')
_uv.uv.foreach_set('vector', [0.4951, 0.7944, 0.4951, 0.7944, 0.5015, 0.7701, 0.5015, 0.7701, 0.4951, 0.7944, 0.5015, 0.7701, 0.51, 0.7762, 0.5087, 0.7908, 0.5015, 0.7701, 0.5015, 0.7701, 0.51, 0.7762, 0.51, 0.7762, 0.4951, 0.7944, 0.5087, 0.7908, 0.51, 0.7762, 0.5015, 0.7701, 0.51, 0.7762, 0.51, 0.7762, 0.5087, 0.7908, 0.5087, 0.7908, 0.5087, 0.7908, 0.5087, 0.7908, 0.4951, 0.7944, 0.4951, 0.7944])
me_cube_069.update()
me_cube_070 = bpy.data.meshes.new('Cube.070')
me_cube_070.from_pydata([(0.7901, -1.0, 0.0798), (0.674, -1.0, 0.06967), (0.707, -1.0, 0.1948), (0.7901, 1.0, 0.0798), (0.674, 1.0, 0.06967), (0.707, 1.0, 0.1948)], [], [(1, 4, 3, 0), (1, 0, 2), (0, 3, 5, 2), (4, 5, 3), (2, 5, 4, 1)])
_uv = me_cube_070.uv_layers.new(name='UVMap')
_uv.uv.foreach_set('vector', [0.5087, 0.7908, 0.5087, 0.7908, 0.51, 0.7762, 0.51, 0.7762, 0.5087, 0.7908, 0.51, 0.7762, 0.5243, 0.7866, 0.51, 0.7762, 0.51, 0.7762, 0.5243, 0.7866, 0.5243, 0.7866, 0.5087, 0.7908, 0.5243, 0.7866, 0.51, 0.7762, 0.5243, 0.7866, 0.5243, 0.7866, 0.5087, 0.7908, 0.5087, 0.7908])
me_cube_070.update()
me_cube_071 = bpy.data.meshes.new('Cube.071')
me_cube_071.from_pydata([(-0.4614, -1.0, 0.3136), (-0.572, -1.0, 0.2509), (-0.5567, -1.0, 0.3751), (-0.4614, 1.0, 0.3136), (-0.572, 1.0, 0.2509), (-0.5567, 1.0, 0.3751)], [], [(1, 4, 3, 0), (0, 2, 1), (0, 3, 5, 2), (3, 4, 5), (2, 5, 4, 1)])
_uv = me_cube_071.uv_layers.new(name='UVMap')
_uv.uv.foreach_set('vector', [0.5314, 0.9465, 0.5314, 0.9465, 0.5392, 0.9327, 0.5392, 0.9327, 0.5392, 0.9327, 0.5469, 0.9446, 0.5314, 0.9465, 0.5392, 0.9327, 0.5392, 0.9327, 0.5469, 0.9446, 0.5469, 0.9446, 0.5392, 0.9327, 0.5314, 0.9465, 0.5469, 0.9446, 0.5469, 0.9446, 0.5469, 0.9446, 0.5314, 0.9465, 0.5314, 0.9465])
me_cube_071.update()
me_cube_072 = bpy.data.meshes.new('Cube.072')
me_cube_072.from_pydata([(-0.2697, -1.0, 0.4223), (-0.4614, -1.0, 0.3136), (-0.3096, -1.0, 0.2158), (-0.2697, 1.0, 0.4223), (-0.4614, 1.0, 0.3136), (-0.3096, 1.0, 0.2158)], [], [(0, 3, 4, 1), (2, 0, 1), (2, 5, 3, 0), (5, 4, 3), (1, 4, 5, 2)])
_uv = me_cube_072.uv_layers.new(name='UVMap')
_uv.uv.foreach_set('vector', [0.5528, 0.9087, 0.5528, 0.9087, 0.5392, 0.9327, 0.5392, 0.9327, 0.527, 0.9137, 0.5528, 0.9087, 0.5392, 0.9327, 0.527, 0.9137, 0.527, 0.9137, 0.5528, 0.9087, 0.5528, 0.9087, 0.527, 0.9137, 0.5392, 0.9327, 0.5528, 0.9087, 0.5392, 0.9327, 0.5392, 0.9327, 0.527, 0.9137, 0.527, 0.9137])
me_cube_072.update()
me_cube_073 = bpy.data.meshes.new('Cube.073')
me_cube_073.from_pydata([(-0.1149, -1.0, 0.5101), (-0.2697, -1.0, 0.4223), (-0.123, -1.0, 0.09546), (-0.1149, 1.0, 0.5101), (-0.2697, 1.0, 0.4223), (-0.123, 1.0, 0.09546), (-0.3096, 1.0, 0.2158), (-0.3096, -1.0, 0.2158)], [], [(0, 3, 4, 1), (7, 2, 0, 1), (2, 5, 3, 0), (6, 4, 3, 5), (7, 6, 5, 2), (1, 4, 6, 7)])
_uv = me_cube_073.uv_layers.new(name='UVMap')
_uv.uv.foreach_set('vector', [0.5638, 0.8894, 0.5638, 0.8894, 0.5528, 0.9087, 0.5528, 0.9087, 0.527, 0.9137, 0.5119, 0.8904, 0.5638, 0.8894, 0.5528, 0.9087, 0.5119, 0.8904, 0.5119, 0.8904, 0.5638, 0.8894, 0.5638, 0.8894, 0.527, 0.9137, 0.5528, 0.9087, 0.5638, 0.8894, 0.5119, 0.8904, 0.527, 0.9137, 0.527, 0.9137, 0.5119, 0.8904, 0.5119, 0.8904, 0.5528, 0.9087, 0.5528, 0.9087, 0.527, 0.9137, 0.527, 0.9137])
me_cube_073.update()
me_cube_074 = bpy.data.meshes.new('Cube.074')
me_cube_074.from_pydata([(-0.6082, -1.0, -0.04211), (-0.6507, -1.0, -0.3855), (-0.3553, -1.0, -0.02006), (-0.6082, 1.0, -0.04211), (-0.6507, 1.0, -0.3855), (-0.3553, 1.0, -0.02006), (-0.4138, 1.0, -0.3223), (-0.4138, -1.0, -0.3223)], [], [(0, 3, 4, 1), (2, 0, 1, 7), (2, 5, 3, 0), (5, 6, 4, 3), (7, 6, 5, 2), (1, 4, 6, 7)])
_uv = me_cube_074.uv_layers.new(name='UVMap')
_uv.uv.foreach_set('vector', [0.4947, 0.951, 0.4947, 0.951, 0.4518, 0.9563, 0.4518, 0.9563, 0.4975, 0.9194, 0.4947, 0.951, 0.4518, 0.9563, 0.4597, 0.9267, 0.4975, 0.9194, 0.4975, 0.9194, 0.4947, 0.951, 0.4947, 0.951, 0.4975, 0.9194, 0.4597, 0.9267, 0.4518, 0.9563, 0.4947, 0.951, 0.4597, 0.9267, 0.4597, 0.9267, 0.4975, 0.9194, 0.4975, 0.9194, 0.4518, 0.9563, 0.4518, 0.9563, 0.4597, 0.9267, 0.4597, 0.9267])
me_cube_074.update()
me_cube_075 = bpy.data.meshes.new('Cube.075')
me_cube_075.from_pydata([(0.3331, -1.0, 0.03996), (0.3847, -1.0, -0.1091), (0.2293, -1.0, 0.0309), (0.3331, 1.0, 0.03996), (0.3847, 1.0, -0.1091), (0.2293, 1.0, 0.0309), (0.1552, 1.0, -0.0839), (0.25, 1.0, -0.145), (0.1552, -1.0, -0.0839), (0.25, -1.0, -0.145)], [], [(1, 4, 3, 0), (8, 9, 1, 0, 2), (0, 3, 5, 2), (6, 5, 3, 4, 7), (2, 5, 6, 8), (8, 6, 7, 9), (9, 7, 4, 1)])
_uv = me_cube_075.uv_layers.new(name='UVMap')
_uv.uv.foreach_set('vector', [0.4864, 0.8269, 0.4864, 0.8269, 0.505, 0.8334, 0.505, 0.8334, 0.4895, 0.8556, 0.4819, 0.8438, 0.4864, 0.8269, 0.505, 0.8334, 0.5039, 0.8463, 0.505, 0.8334, 0.505, 0.8334, 0.5039, 0.8463, 0.5039, 0.8463, 0.4895, 0.8556, 0.5039, 0.8463, 0.505, 0.8334, 0.4864, 0.8269, 0.4819, 0.8438, 0.5039, 0.8463, 0.5039, 0.8463, 0.4895, 0.8556, 0.4895, 0.8556, 0.4895, 0.8556, 0.4895, 0.8556, 0.4819, 0.8438, 0.4819, 0.8438, 0.4819, 0.8438, 0.4819, 0.8438, 0.4864, 0.8269, 0.4864, 0.8269])
me_cube_075.update()
me_cube_076 = bpy.data.meshes.new('Cube.076')
me_cube_076.from_pydata([(0.3331, -1.0, 0.03996), (0.2293, -1.0, 0.0309), (0.2989, -1.0, 0.1388), (0.3331, 1.0, 0.03996), (0.2293, 1.0, 0.0309), (0.2989, 1.0, 0.1388)], [], [(1, 4, 3, 0), (0, 2, 1), (0, 3, 5, 2), (3, 4, 5), (2, 5, 4, 1)])
_uv = me_cube_076.uv_layers.new(name='UVMap')
_uv.uv.foreach_set('vector', [0.5039, 0.8463, 0.5039, 0.8463, 0.505, 0.8334, 0.505, 0.8334, 0.505, 0.8334, 0.5174, 0.8376, 0.5039, 0.8463, 0.505, 0.8334, 0.505, 0.8334, 0.5174, 0.8376, 0.5174, 0.8376, 0.505, 0.8334, 0.5039, 0.8463, 0.5174, 0.8376, 0.5174, 0.8376, 0.5174, 0.8376, 0.5039, 0.8463, 0.5039, 0.8463])
me_cube_076.update()
me_cube_077 = bpy.data.meshes.new('Cube.077')
me_cube_077.from_pydata([(0.3331, -1.0, 0.03996), (0.2989, -1.0, 0.1388), (0.674, -1.0, 0.06967), (0.3331, 1.0, 0.03996), (0.2989, 1.0, 0.1388), (0.674, 1.0, 0.06967), (0.707, 1.0, 0.1948), (0.5105, 1.0, 0.4667), (0.707, -1.0, 0.1948), (0.5105, -1.0, 0.4667)], [], [(1, 4, 3, 0), (2, 8, 9, 1, 0), (0, 3, 5, 2), (5, 3, 4, 7, 6), (2, 5, 6, 8), (8, 6, 7, 9), (9, 7, 4, 1)])
_uv = me_cube_077.uv_layers.new(name='UVMap')
_uv.uv.foreach_set('vector', [0.5174, 0.8376, 0.5174, 0.8376, 0.505, 0.8334, 0.505, 0.8334, 0.5087, 0.7908, 0.5243, 0.7866, 0.5583, 0.8112, 0.5174, 0.8376, 0.505, 0.8334, 0.505, 0.8334, 0.505, 0.8334, 0.5087, 0.7908, 0.5087, 0.7908, 0.5087, 0.7908, 0.505, 0.8334, 0.5174, 0.8376, 0.5583, 0.8112, 0.5243, 0.7866, 0.5087, 0.7908, 0.5087, 0.7908, 0.5243, 0.7866, 0.5243, 0.7866, 0.5243, 0.7866, 0.5243, 0.7866, 0.5583, 0.8112, 0.5583, 0.8112, 0.5583, 0.8112, 0.5583, 0.8112, 0.5174, 0.8376, 0.5174, 0.8376])
me_cube_077.update()
me_cube_078 = bpy.data.meshes.new('Cube.078')
me_cube_078.from_pydata([(0.3847, -1.0, -0.1091), (0.6452, -1.0, -0.03953), (0.4395, -1.0, -0.2672), (0.3847, 1.0, -0.1091), (0.6452, 1.0, -0.03953), (0.4395, 1.0, -0.2672), (0.5639, 1.0, -0.3474), (0.5639, -1.0, -0.3474)], [], [(1, 4, 3, 0), (0, 2, 7, 1), (0, 3, 5, 2), (3, 4, 6, 5), (2, 5, 6, 7), (7, 6, 4, 1)])
_uv = me_cube_078.uv_layers.new(name='UVMap')
_uv.uv.foreach_set('vector', [0.4951, 0.7944, 0.4951, 0.7944, 0.4864, 0.8269, 0.4864, 0.8269, 0.4864, 0.8269, 0.4666, 0.8201, 0.4566, 0.8045, 0.4951, 0.7944, 0.4864, 0.8269, 0.4864, 0.8269, 0.4666, 0.8201, 0.4666, 0.8201, 0.4864, 0.8269, 0.4951, 0.7944, 0.4566, 0.8045, 0.4666, 0.8201, 0.4666, 0.8201, 0.4666, 0.8201, 0.4566, 0.8045, 0.4566, 0.8045, 0.4566, 0.8045, 0.4566, 0.8045, 0.4951, 0.7944, 0.4951, 0.7944])
me_cube_078.update()
me_cube_079 = bpy.data.meshes.new('Cube.079')
me_cube_079.from_pydata([(-0.6583, -1.0, -0.4468), (-0.6507, -1.0, -0.3855), (-0.4666, -1.0, -0.595), (-0.6583, 1.0, -0.4468), (-0.6507, 1.0, -0.3855), (-0.4666, 1.0, -0.595), (-0.4138, 1.0, -0.3223), (-0.4138, -1.0, -0.3223)], [], [(1, 4, 3, 0), (7, 1, 0, 2), (0, 3, 5, 2), (6, 5, 3, 4), (2, 5, 6, 7), (7, 6, 4, 1)])
_uv = me_cube_079.uv_layers.new(name='UVMap')
_uv.uv.foreach_set('vector', [0.4518, 0.9563, 0.4518, 0.9563, 0.4442, 0.9573, 0.4442, 0.9573, 0.4597, 0.9267, 0.4518, 0.9563, 0.4442, 0.9573, 0.4256, 0.9333, 0.4442, 0.9573, 0.4442, 0.9573, 0.4256, 0.9333, 0.4256, 0.9333, 0.4597, 0.9267, 0.4256, 0.9333, 0.4442, 0.9573, 0.4518, 0.9563, 0.4256, 0.9333, 0.4256, 0.9333, 0.4597, 0.9267, 0.4597, 0.9267, 0.4597, 0.9267, 0.4597, 0.9267, 0.4518, 0.9563, 0.4518, 0.9563])
me_cube_079.update()
me_cube_080 = bpy.data.meshes.new('Cube.080')
me_cube_080.from_pydata([(-0.3553, -1.0, -0.02006), (-0.6082, -1.0, -0.04211), (-0.3096, -1.0, 0.2158), (-0.3553, 1.0, -0.02006), (-0.6082, 1.0, -0.04211), (-0.3096, 1.0, 0.2158), (-0.4614, 1.0, 0.3136), (-0.572, 1.0, 0.2509), (-0.4614, -1.0, 0.3136), (-0.572, -1.0, 0.2509)], [], [(1, 4, 3, 0), (0, 2, 8, 9, 1), (0, 3, 5, 2), (3, 4, 7, 6, 5), (2, 5, 6, 8), (8, 6, 7, 9), (9, 7, 4, 1)])
_uv = me_cube_080.uv_layers.new(name='UVMap')
_uv.uv.foreach_set('vector', [0.4947, 0.951, 0.4947, 0.951, 0.4975, 0.9194, 0.4975, 0.9194, 0.4975, 0.9194, 0.527, 0.9137, 0.5392, 0.9327, 0.5314, 0.9465, 0.4947, 0.951, 0.4975, 0.9194, 0.4975, 0.9194, 0.527, 0.9137, 0.527, 0.9137, 0.4975, 0.9194, 0.4947, 0.951, 0.5314, 0.9465, 0.5392, 0.9327, 0.527, 0.9137, 0.527, 0.9137, 0.527, 0.9137, 0.5392, 0.9327, 0.5392, 0.9327, 0.5392, 0.9327, 0.5392, 0.9327, 0.5314, 0.9465, 0.5314, 0.9465, 0.5314, 0.9465, 0.5314, 0.9465, 0.4947, 0.951, 0.4947, 0.951])
me_cube_080.update()
me_cube_081 = bpy.data.meshes.new('Cube.081')
me_cube_081.from_pydata([(-0.3553, -1.0, -0.02006), (-0.3096, -1.0, 0.2158), (-0.1248, -1.0, 3.274e-05), (-0.3553, 1.0, -0.02006), (-0.3096, 1.0, 0.2158), (-0.1248, 1.0, 3.274e-05), (-0.123, 1.0, 0.09546), (-0.123, -1.0, 0.09546)], [], [(1, 4, 3, 0), (2, 7, 1, 0), (0, 3, 5, 2), (5, 3, 4, 6), (2, 5, 6, 7), (7, 6, 4, 1)])
_uv = me_cube_081.uv_layers.new(name='UVMap')
_uv.uv.foreach_set('vector', [0.527, 0.9137, 0.527, 0.9137, 0.4975, 0.9194, 0.4975, 0.9194, 0.5, 0.8906, 0.5119, 0.8904, 0.527, 0.9137, 0.4975, 0.9194, 0.4975, 0.9194, 0.4975, 0.9194, 0.5, 0.8906, 0.5, 0.8906, 0.5, 0.8906, 0.4975, 0.9194, 0.527, 0.9137, 0.5119, 0.8904, 0.5, 0.8906, 0.5, 0.8906, 0.5119, 0.8904, 0.5119, 0.8904, 0.5119, 0.8904, 0.5119, 0.8904, 0.527, 0.9137, 0.527, 0.9137])
me_cube_081.update()
me_cube_082 = bpy.data.meshes.new('Cube.082')
me_cube_082.from_pydata([(-0.1296, -1.0, -0.2464), (-0.1248, -1.0, 3.274e-05), (0.08778, -1.0, -0.1883), (-0.1296, 1.0, -0.2464), (-0.1248, 1.0, 3.274e-05), (0.08778, 1.0, -0.1883), (0.1552, 1.0, -0.0839), (0.007171, 1.0, 0.01154), (0.1552, -1.0, -0.0839), (0.007171, -1.0, 0.01154)], [], [(1, 4, 3, 0), (0, 2, 8, 9, 1), (0, 3, 5, 2), (3, 4, 7, 6, 5), (2, 5, 6, 8), (8, 6, 7, 9), (9, 7, 4, 1)])
_uv = me_cube_082.uv_layers.new(name='UVMap')
_uv.uv.foreach_set('vector', [0.5, 0.8906, 0.5, 0.8906, 0.4692, 0.8912, 0.4692, 0.8912, 0.4692, 0.8912, 0.4765, 0.864, 0.4895, 0.8556, 0.5014, 0.8741, 0.5, 0.8906, 0.4692, 0.8912, 0.4692, 0.8912, 0.4765, 0.864, 0.4765, 0.864, 0.4692, 0.8912, 0.5, 0.8906, 0.5014, 0.8741, 0.4895, 0.8556, 0.4765, 0.864, 0.4765, 0.864, 0.4765, 0.864, 0.4895, 0.8556, 0.4895, 0.8556, 0.4895, 0.8556, 0.4895, 0.8556, 0.5014, 0.8741, 0.5014, 0.8741, 0.5014, 0.8741, 0.5014, 0.8741, 0.5, 0.8906, 0.5, 0.8906])
me_cube_082.update()
me_cube_083 = bpy.data.meshes.new('Cube.083')
me_cube_083.from_pydata([(-0.1296, -1.0, -0.2464), (0.08778, -1.0, -0.1883), (-0.1353, -1.0, -0.5339), (-0.1296, 1.0, -0.2464), (0.08778, 1.0, -0.1883), (-0.1353, 1.0, -0.5339)], [], [(1, 4, 3, 0), (0, 2, 1), (0, 3, 5, 2), (3, 4, 5), (2, 5, 4, 1)])
_uv = me_cube_083.uv_layers.new(name='UVMap')
_uv.uv.foreach_set('vector', [0.4765, 0.864, 0.4765, 0.864, 0.4692, 0.8912, 0.4692, 0.8912, 0.4692, 0.8912, 0.4333, 0.8919, 0.4765, 0.864, 0.4692, 0.8912, 0.4692, 0.8912, 0.4333, 0.8919, 0.4333, 0.8919, 0.4692, 0.8912, 0.4765, 0.864, 0.4333, 0.8919, 0.4333, 0.8919, 0.4333, 0.8919, 0.4765, 0.864, 0.4765, 0.864])
me_cube_083.update()
me_cube_084 = bpy.data.meshes.new('Cube.084')
me_cube_084.from_pydata([(0.2293, -1.0, 0.0309), (0.007171, -1.0, 0.01154), (0.2989, -1.0, 0.1388), (0.2293, 1.0, 0.0309), (0.007171, 1.0, 0.01154), (0.2989, 1.0, 0.1388), (0.1235, 1.0, 0.6452), (-0.1149, 1.0, 0.5101), (0.1235, -1.0, 0.6452), (-0.1149, -1.0, 0.5101), (-0.123, -1.0, 0.09546), (-0.123, 1.0, 0.09546)], [], [(1, 4, 3, 0), (0, 2, 8, 9, 10, 1), (0, 3, 5, 2), (3, 4, 11, 7, 6, 5), (2, 5, 6, 8), (8, 6, 7, 9), (9, 7, 11, 10), (10, 11, 4, 1)])
_uv = me_cube_084.uv_layers.new(name='UVMap')
_uv.uv.foreach_set('vector', [0.5014, 0.8741, 0.5014, 0.8741, 0.5039, 0.8463, 0.5039, 0.8463, 0.5039, 0.8463, 0.5174, 0.8376, 0.5807, 0.8596, 0.5638, 0.8894, 0.5119, 0.8904, 0.5014, 0.8741, 0.5039, 0.8463, 0.5039, 0.8463, 0.5174, 0.8376, 0.5174, 0.8376, 0.5039, 0.8463, 0.5014, 0.8741, 0.5119, 0.8904, 0.5638, 0.8894, 0.5807, 0.8596, 0.5174, 0.8376, 0.5174, 0.8376, 0.5174, 0.8376, 0.5807, 0.8596, 0.5807, 0.8596, 0.5807, 0.8596, 0.5807, 0.8596, 0.5638, 0.8894, 0.5638, 0.8894, 0.5638, 0.8894, 0.5638, 0.8894, 0.5119, 0.8904, 0.5119, 0.8904, 0.5119, 0.8904, 0.5119, 0.8904, 0.5014, 0.8741, 0.5014, 0.8741])
me_cube_084.update()
me_cube_085 = bpy.data.meshes.new('Cube.085')
me_cube_085.from_pydata([(-0.1248, -1.0, 3.274e-05), (-0.123, -1.0, 0.09546), (0.007171, -1.0, 0.01154), (-0.1248, 1.0, 3.274e-05), (-0.123, 1.0, 0.09546), (0.007171, 1.0, 0.01154)], [], [(1, 4, 3, 0), (2, 1, 0), (0, 3, 5, 2), (5, 3, 4), (2, 5, 4, 1)])
_uv = me_cube_085.uv_layers.new(name='UVMap')
_uv.uv.foreach_set('vector', [0.5119, 0.8904, 0.5119, 0.8904, 0.5, 0.8906, 0.5, 0.8906, 0.5014, 0.8741, 0.5119, 0.8904, 0.5, 0.8906, 0.5, 0.8906, 0.5, 0.8906, 0.5014, 0.8741, 0.5014, 0.8741, 0.5014, 0.8741, 0.5, 0.8906, 0.5119, 0.8904, 0.5014, 0.8741, 0.5014, 0.8741, 0.5119, 0.8904, 0.5119, 0.8904])
me_cube_085.update()
me_cube_086 = bpy.data.meshes.new('Cube.086')
me_cube_086.from_pydata([(-1.0, -1.0, -1.0), (-1.0, -1.0, 1.0), (-1.0, 1.0, -1.0), (-1.0, 1.0, 1.0), (1.0, -1.0, -1.0), (1.0, -1.0, 1.0), (1.0, 1.0, -1.0), (1.0, 1.0, 1.0)], [], [(0, 1, 3, 2), (2, 3, 7, 6), (6, 7, 5, 4), (4, 5, 1, 0), (2, 6, 4, 0), (7, 3, 1, 5)])
_uv = me_cube_086.uv_layers.new(name='UVMap')
_uv.uv.foreach_set('vector', [0.375, 0.0, 0.625, 0.0, 0.625, 0.25, 0.375, 0.25, 0.375, 0.25, 0.625, 0.25, 0.625, 0.5, 0.375, 0.5, 0.375, 0.5, 0.625, 0.5, 0.625, 0.75, 0.375, 0.75, 0.375, 0.75, 0.625, 0.75, 0.625, 1.0, 0.375, 1.0, 0.125, 0.5, 0.375, 0.5, 0.375, 0.75, 0.125, 0.75, 0.625, 0.5, 0.875, 0.5, 0.875, 0.75, 0.625, 0.75])
me_cube_086.update()

# ---- objects
ob_cube_000 = bpy.data.objects.new('Cube.000', me_cube_025)
ob_cube_001 = bpy.data.objects.new('Cube.001', me_cube_026)
ob_cube_002 = bpy.data.objects.new('Cube.002', me_cube_027)
ob_cube_003 = bpy.data.objects.new('Cube.003', me_cube_028)
ob_cube_004 = bpy.data.objects.new('Cube.004', me_cube_029)
ob_cube_005 = bpy.data.objects.new('Cube.005', me_cube_030)
ob_cube_006 = bpy.data.objects.new('Cube.006', me_cube_031)
ob_cube_007 = bpy.data.objects.new('Cube.007', me_cube_032)
ob_cube_008 = bpy.data.objects.new('Cube.008', me_cube_033)
ob_cube_009 = bpy.data.objects.new('Cube.009', me_cube_034)
ob_cube_010 = bpy.data.objects.new('Cube.010', me_cube_035)
ob_cube_011 = bpy.data.objects.new('Cube.011', me_cube_036)
ob_cube_012 = bpy.data.objects.new('Cube.012', me_cube_037)
ob_cube_013 = bpy.data.objects.new('Cube.013', me_cube_038)
ob_cube_014 = bpy.data.objects.new('Cube.014', me_cube_039)
ob_cube_015 = bpy.data.objects.new('Cube.015', me_cube_040)
ob_cube_016 = bpy.data.objects.new('Cube.016', me_cube_041)
ob_cube_017 = bpy.data.objects.new('Cube.017', me_cube_042)
ob_cube_018 = bpy.data.objects.new('Cube.018', me_cube_043)
ob_cube_019 = bpy.data.objects.new('Cube.019', me_cube_044)
ob_cube_020 = bpy.data.objects.new('Cube.020', me_cube_045)
ob_cube_021 = bpy.data.objects.new('Cube.021', me_cube_046)
ob_cube_022 = bpy.data.objects.new('Cube.022', me_cube_047)
ob_cube_023 = bpy.data.objects.new('Cube.023', me_cube_048)
ob_cube_024 = bpy.data.objects.new('Cube.024', me_cube_049)
ob_cube_025 = bpy.data.objects.new('Cube.025', me_cube_050)
ob_cube_026 = bpy.data.objects.new('Cube.026', me_cube_051)
ob_cube_027 = bpy.data.objects.new('Cube.027', me_cube_052)
ob_cube_028 = bpy.data.objects.new('Cube.028', me_cube_053)
ob_cube_029 = bpy.data.objects.new('Cube.029', me_cube_054)
ob_cube_030 = bpy.data.objects.new('Cube.030', me_cube_055)
ob_cube_031 = bpy.data.objects.new('Cube.031', me_cube_056)
ob_cube_032 = bpy.data.objects.new('Cube.032', me_cube_057)
ob_cube_033 = bpy.data.objects.new('Cube.033', me_cube_058)
ob_cube_034 = bpy.data.objects.new('Cube.034', me_cube_059)
ob_cube_035 = bpy.data.objects.new('Cube.035', me_cube_060)
ob_cube_036 = bpy.data.objects.new('Cube.036', me_cube_061)
ob_cube_037 = bpy.data.objects.new('Cube.037', me_cube_062)
ob_cube_038 = bpy.data.objects.new('Cube.038', me_cube_063)
ob_cube_039 = bpy.data.objects.new('Cube.039', me_cube_064)
ob_cube_040 = bpy.data.objects.new('Cube.040', me_cube_065)
ob_cube_041 = bpy.data.objects.new('Cube.041', me_cube_066)
ob_cube_042 = bpy.data.objects.new('Cube.042', me_cube_067)
ob_cube_043 = bpy.data.objects.new('Cube.043', me_cube_068)
ob_cube_044 = bpy.data.objects.new('Cube.044', me_cube_069)
ob_cube_045 = bpy.data.objects.new('Cube.045', me_cube_070)
ob_cube_046 = bpy.data.objects.new('Cube.046', me_cube_071)
ob_cube_047 = bpy.data.objects.new('Cube.047', me_cube_072)
ob_cube_048 = bpy.data.objects.new('Cube.048', me_cube_073)
ob_cube_049 = bpy.data.objects.new('Cube.049', me_cube_074)
ob_cube_050 = bpy.data.objects.new('Cube.050', me_cube_075)
ob_cube_051 = bpy.data.objects.new('Cube.051', me_cube_076)
ob_cube_052 = bpy.data.objects.new('Cube.052', me_cube_077)
ob_cube_053 = bpy.data.objects.new('Cube.053', me_cube_078)
ob_cube_054 = bpy.data.objects.new('Cube.054', me_cube_079)
ob_cube_055 = bpy.data.objects.new('Cube.055', me_cube_080)
ob_cube_056 = bpy.data.objects.new('Cube.056', me_cube_081)
ob_cube_057 = bpy.data.objects.new('Cube.057', me_cube_082)
ob_cube_058 = bpy.data.objects.new('Cube.058', me_cube_083)
ob_cube_059 = bpy.data.objects.new('Cube.059', me_cube_084)
ob_cube_060 = bpy.data.objects.new('Cube.060', me_cube_085)
ob_cube = bpy.data.objects.new('Cube', me_cube_086)

# ---- transforms, parenting, visibility, modifiers, constraints
ob_cube_000.location = (0.0, 0.0, 0.0)
ob_cube_000.scale = (1.0, 0.05, 1.0)
ob_cube_001.location = (0.0, 0.0, 0.0)
ob_cube_001.scale = (1.0, 0.05, 1.0)
ob_cube_002.location = (0.0, 0.0, 0.0)
ob_cube_002.scale = (1.0, 0.05, 1.0)
ob_cube_003.location = (0.0, 0.0, 0.0)
ob_cube_003.scale = (1.0, 0.05, 1.0)
ob_cube_004.location = (0.0, 0.0, 0.0)
ob_cube_004.scale = (1.0, 0.05, 1.0)
ob_cube_005.location = (0.0, 0.0, 0.0)
ob_cube_005.scale = (1.0, 0.05, 1.0)
ob_cube_006.location = (0.0, 0.0, 0.0)
ob_cube_006.scale = (1.0, 0.05, 1.0)
ob_cube_007.location = (0.0, 0.0, 0.0)
ob_cube_007.scale = (1.0, 0.05, 1.0)
ob_cube_008.location = (0.0, 0.0, 0.0)
ob_cube_008.scale = (1.0, 0.05, 1.0)
ob_cube_009.location = (0.0, 0.0, 0.0)
ob_cube_009.scale = (1.0, 0.05, 1.0)
ob_cube_010.location = (0.0, 0.0, 0.0)
ob_cube_010.scale = (1.0, 0.05, 1.0)
ob_cube_011.location = (0.0, 0.0, 0.0)
ob_cube_011.scale = (1.0, 0.05, 1.0)
ob_cube_012.location = (0.0, 0.0, 0.0)
ob_cube_012.scale = (1.0, 0.05, 1.0)
ob_cube_013.location = (0.0, 0.0, 0.0)
ob_cube_013.scale = (1.0, 0.05, 1.0)
ob_cube_014.location = (0.0, 0.0, 0.0)
ob_cube_014.scale = (1.0, 0.05, 1.0)
ob_cube_015.location = (0.0, 0.0, 0.0)
ob_cube_015.scale = (1.0, 0.05, 1.0)
ob_cube_016.location = (0.0, 0.0, 0.0)
ob_cube_016.scale = (1.0, 0.05, 1.0)
ob_cube_017.location = (0.0, 0.0, 0.0)
ob_cube_017.scale = (1.0, 0.05, 1.0)
ob_cube_018.location = (0.0, 0.0, 0.0)
ob_cube_018.scale = (1.0, 0.05, 1.0)
ob_cube_019.location = (0.0, 0.0, 0.0)
ob_cube_019.scale = (1.0, 0.05, 1.0)
ob_cube_020.location = (0.0, 0.0, 0.0)
ob_cube_020.scale = (1.0, 0.05, 1.0)
ob_cube_021.location = (0.0, 0.0, 0.0)
ob_cube_021.scale = (1.0, 0.05, 1.0)
ob_cube_022.location = (0.0, 0.0, 0.0)
ob_cube_022.scale = (1.0, 0.05, 1.0)
ob_cube_023.location = (0.0, 0.0, 0.0)
ob_cube_023.scale = (1.0, 0.05, 1.0)
ob_cube_024.location = (0.0, 0.0, 0.0)
ob_cube_024.scale = (1.0, 0.05, 1.0)
ob_cube_025.location = (0.0, 0.0, 0.0)
ob_cube_025.scale = (1.0, 0.05, 1.0)
ob_cube_026.location = (0.0, 0.0, 0.0)
ob_cube_026.scale = (1.0, 0.05, 1.0)
ob_cube_027.location = (0.0, 0.0, 0.0)
ob_cube_027.scale = (1.0, 0.05, 1.0)
ob_cube_028.location = (0.0, 0.0, 0.0)
ob_cube_028.scale = (1.0, 0.05, 1.0)
ob_cube_029.location = (0.0, 0.0, 0.0)
ob_cube_029.scale = (1.0, 0.05, 1.0)
ob_cube_030.location = (0.0, 0.0, 0.0)
ob_cube_030.scale = (1.0, 0.05, 1.0)
ob_cube_031.location = (0.0, 0.0, 0.0)
ob_cube_031.scale = (1.0, 0.05, 1.0)
ob_cube_032.location = (0.0, 0.0, 0.0)
ob_cube_032.scale = (1.0, 0.05, 1.0)
ob_cube_033.location = (0.0, 0.0, 0.0)
ob_cube_033.scale = (1.0, 0.05, 1.0)
ob_cube_034.location = (0.0, 0.0, 0.0)
ob_cube_034.scale = (1.0, 0.05, 1.0)
ob_cube_035.location = (0.0, 0.0, 0.0)
ob_cube_035.scale = (1.0, 0.05, 1.0)
ob_cube_036.location = (0.0, 0.0, 0.0)
ob_cube_036.scale = (1.0, 0.05, 1.0)
ob_cube_037.location = (0.0, 0.0, 0.0)
ob_cube_037.scale = (1.0, 0.05, 1.0)
ob_cube_038.location = (0.0, 0.0, 0.0)
ob_cube_038.scale = (1.0, 0.05, 1.0)
ob_cube_039.location = (0.0, 0.0, 0.0)
ob_cube_039.scale = (1.0, 0.05, 1.0)
ob_cube_040.location = (0.0, 0.0, 0.0)
ob_cube_040.scale = (1.0, 0.05, 1.0)
ob_cube_041.location = (0.0, 0.0, 0.0)
ob_cube_041.scale = (1.0, 0.05, 1.0)
ob_cube_042.location = (0.0, 0.0, 0.0)
ob_cube_042.scale = (1.0, 0.05, 1.0)
ob_cube_043.location = (0.0, 0.0, 0.0)
ob_cube_043.scale = (1.0, 0.05, 1.0)
ob_cube_044.location = (0.0, 0.0, 0.0)
ob_cube_044.scale = (1.0, 0.05, 1.0)
ob_cube_045.location = (0.0, 0.0, 0.0)
ob_cube_045.scale = (1.0, 0.05, 1.0)
ob_cube_046.location = (0.0, 0.0, 0.0)
ob_cube_046.scale = (1.0, 0.05, 1.0)
ob_cube_047.location = (0.0, 0.0, 0.0)
ob_cube_047.scale = (1.0, 0.05, 1.0)
ob_cube_048.location = (0.0, 0.0, 0.0)
ob_cube_048.scale = (1.0, 0.05, 1.0)
ob_cube_049.location = (0.0, 0.0, 0.0)
ob_cube_049.scale = (1.0, 0.05, 1.0)
ob_cube_050.location = (0.0, 0.0, 0.0)
ob_cube_050.scale = (1.0, 0.05, 1.0)
ob_cube_051.location = (0.0, 0.0, 0.0)
ob_cube_051.scale = (1.0, 0.05, 1.0)
ob_cube_052.location = (0.0, 0.0, 0.0)
ob_cube_052.scale = (1.0, 0.05, 1.0)
ob_cube_053.location = (0.0, 0.0, 0.0)
ob_cube_053.scale = (1.0, 0.05, 1.0)
ob_cube_054.location = (0.0, 0.0, 0.0)
ob_cube_054.scale = (1.0, 0.05, 1.0)
ob_cube_055.location = (0.0, 0.0, 0.0)
ob_cube_055.scale = (1.0, 0.05, 1.0)
ob_cube_056.location = (0.0, 0.0, 0.0)
ob_cube_056.scale = (1.0, 0.05, 1.0)
ob_cube_057.location = (0.0, 0.0, 0.0)
ob_cube_057.scale = (1.0, 0.05, 1.0)
ob_cube_058.location = (0.0, 0.0, 0.0)
ob_cube_058.scale = (1.0, 0.05, 1.0)
ob_cube_059.location = (0.0, 0.0, 0.0)
ob_cube_059.scale = (1.0, 0.05, 1.0)
ob_cube_060.location = (0.0, 0.0, 0.0)
ob_cube_060.scale = (1.0, 0.05, 1.0)
ob_cube.location = (0.0, 0.0, 0.0)
ob_cube.scale = (1.0, 0.05, 1.0)

# ---- collection membership
col_collection.objects.link(ob_cube_000)
col_collection.objects.link(ob_cube_001)
col_collection.objects.link(ob_cube_002)
col_collection.objects.link(ob_cube_003)
col_collection.objects.link(ob_cube_004)
col_collection.objects.link(ob_cube_005)
col_collection.objects.link(ob_cube_006)
col_collection.objects.link(ob_cube_007)
col_collection.objects.link(ob_cube_008)
col_collection.objects.link(ob_cube_009)
col_collection.objects.link(ob_cube_010)
col_collection.objects.link(ob_cube_011)
col_collection.objects.link(ob_cube_012)
col_collection.objects.link(ob_cube_013)
col_collection.objects.link(ob_cube_014)
col_collection.objects.link(ob_cube_015)
col_collection.objects.link(ob_cube_016)
col_collection.objects.link(ob_cube_017)
col_collection.objects.link(ob_cube_018)
col_collection.objects.link(ob_cube_019)
col_collection.objects.link(ob_cube_020)
col_collection.objects.link(ob_cube_021)
col_collection.objects.link(ob_cube_022)
col_collection.objects.link(ob_cube_023)
col_collection.objects.link(ob_cube_024)
col_collection.objects.link(ob_cube_025)
col_collection.objects.link(ob_cube_026)
col_collection.objects.link(ob_cube_027)
col_collection.objects.link(ob_cube_028)
col_collection.objects.link(ob_cube_029)
col_collection.objects.link(ob_cube_030)
col_collection.objects.link(ob_cube_031)
col_collection.objects.link(ob_cube_032)
col_collection.objects.link(ob_cube_033)
col_collection.objects.link(ob_cube_034)
col_collection.objects.link(ob_cube_035)
col_collection.objects.link(ob_cube_036)
col_collection.objects.link(ob_cube_037)
col_collection.objects.link(ob_cube_038)
col_collection.objects.link(ob_cube_039)
col_collection.objects.link(ob_cube_040)
col_collection.objects.link(ob_cube_041)
col_collection.objects.link(ob_cube_042)
col_collection.objects.link(ob_cube_043)
col_collection.objects.link(ob_cube_044)
col_collection.objects.link(ob_cube_045)
col_collection.objects.link(ob_cube_046)
col_collection.objects.link(ob_cube_047)
col_collection.objects.link(ob_cube_048)
col_collection.objects.link(ob_cube_049)
col_collection.objects.link(ob_cube_050)
col_collection.objects.link(ob_cube_051)
col_collection.objects.link(ob_cube_052)
col_collection.objects.link(ob_cube_053)
col_collection.objects.link(ob_cube_054)
col_collection.objects.link(ob_cube_055)
col_collection.objects.link(ob_cube_056)
col_collection.objects.link(ob_cube_057)
col_collection.objects.link(ob_cube_058)
col_collection.objects.link(ob_cube_059)
col_collection.objects.link(ob_cube_060)
col_collection.objects.link(ob_cube)

# ---- scene / render settings (as saved in the file)
scene.frame_start = 1; scene.frame_end = 250; scene.frame_set(1)
scene.render.engine = 'BLENDER_EEVEE_NEXT'
scene.cycles.sampling_pattern = 'TABULATED_SOBOL'
scene.view_settings.view_transform = 'Filmic'
bpy.context.view_layer.update()

# ---- added for rendering (the .blend has no active camera and no usable light): camera, sun
cam_auto = bpy.data.cameras.new('AutoCamera')
cam_auto.lens = 50.0
cam_auto.sensor_width = 36.0
cam_auto.clip_end = 1000.0
ob_auto_camera = bpy.data.objects.new('AutoCamera', cam_auto)
scene.collection.objects.link(ob_auto_camera)
ob_auto_camera.location = (2.61857, -3.14228, 2.09485)
ob_auto_camera.rotation_euler = (1.09748, -7.21219e-08, 0.694738)
scene.camera = ob_auto_camera
light_auto_sun = bpy.data.lights.new('AutoSun', 'SUN')
light_auto_sun.energy = 3.0
light_auto_sun.angle = 0.0523599
ob_auto_sun = bpy.data.objects.new('AutoSun', light_auto_sun)
scene.collection.objects.link(ob_auto_sun)
ob_auto_sun.rotation_euler = (0.872665, 0.174533, 0.523599)
bpy.context.view_layer.update()
